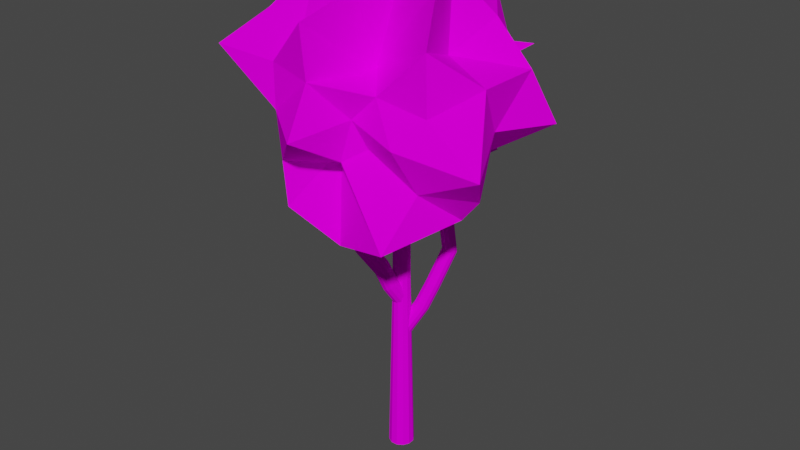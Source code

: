 # Source: Forest-Tree.blend  (saved by Blender 3.2.14; exported with 4.5.12 LTS)
import bpy
from mathutils import Matrix  # noqa: F401  (used for matrix-valued properties, if any)

bpy.ops.wm.read_factory_settings(use_empty=True)
scene = bpy.context.scene
scene.name = 'Scene'

# ---- collections
col_collection = bpy.data.collections.new('Collection'); scene.collection.children.link(col_collection)

# ---- images (referenced by path relative to the original .blend; pixels are not part of the script)
import os
ASSET_DIR = os.environ.get("B2B_ASSET_DIR", "")  # directory of the original .blend (textures are referenced by path, not embedded)
HERE = os.path.dirname(os.path.abspath(__file__))  # packed textures are extracted next to this script under _unpacked/

def load_image(name, relpath, width, height, colorspace="sRGB"):
    """Load a texture the original file referenced (path relative to the .blend, or extracted next to this script)."""
    p = next((c for c in (os.path.join(HERE, relpath), os.path.join(ASSET_DIR, relpath)) if relpath and os.path.exists(c)), "")
    if p:
        img = bpy.data.images.load(p, check_existing=True)
        img.name = name
    else:  # same state as the original file: an image datablock whose file is absent (Cycles renders it pink)
        img = bpy.data.images.new(name, width, height)
        img.source = "FILE"
        img.filepath = "//" + (relpath or name)
    img.colorspace_settings.name = colorspace
    return img
img_tree_bake_tex_jpg = load_image('Tree Bake Tex.jpg', 'Tree Bake Tex.jpg', 1024, 1024, 'sRGB')

# ---- materials (node trees are filled in below, after node groups)
mat_material_001 = bpy.data.materials.new('Material.001')
mat_material_001.use_transparent_shadow = False
mat_material_001.roughness = 0.69
mat_material_001.specular_intensity = 0.0

# ---- material node trees
mat_material_001.use_nodes = True; mat_material_001.node_tree.nodes.clear()
_N = mat_material_001.node_tree.nodes; _L = mat_material_001.node_tree.links
n0 = _N.new('ShaderNodeBsdfPrincipled'); n0.name = 'Principled BSDF'; n0.location = (10, 300)
n0.distribution = 'GGX'
n0.subsurface_method = 'RANDOM_WALK_SKIN'
n0.inputs[2].default_value = 0.69
n0.inputs[3].default_value = 1.0
n0.inputs[13].default_value = 0.0
n0.inputs[27].default_value = (0.0, 0.0, 0.0, 1.0)
n0.inputs[28].default_value = 1.0
n1 = _N.new('ShaderNodeOutputMaterial'); n1.name = 'Material Output'; n1.location = (300, 300)
n2 = _N.new('ShaderNodeTexImage'); n2.name = 'Image Texture'; n2.location = (-300, 600)
n2.image = img_tree_bake_tex_jpg
_L.new(n0.outputs[0], n1.inputs[0])
_L.new(n2.outputs[0], n0.inputs[0])
n1.is_active_output = True

# ---- world
world_world = bpy.data.worlds.new('World'); scene.world = world_world
world_world.use_nodes = True; world_world.node_tree.nodes.clear()
_N = world_world.node_tree.nodes; _L = world_world.node_tree.links
n0 = _N.new('ShaderNodeOutputWorld'); n0.name = 'World Output'; n0.location = (300, 300)
n1 = _N.new('ShaderNodeBackground'); n1.name = 'Background'; n1.location = (10, 300)
n1.inputs[0].default_value = (0.05088, 0.05088, 0.05088, 1.0)
_L.new(n1.outputs[0], n0.inputs[0])
n0.is_active_output = True
world_world.color = (0.05088, 0.05088, 0.05088)
world_world.use_sun_shadow = False
world_world.sun_shadow_jitter_overblur = 0.0

# ---- meshes
me_cube_035_cube_040 = bpy.data.meshes.new('Cube.035_Cube.040')
me_cube_035_cube_040.from_pydata([(0.7439, 4.837, 0.02089), (0.1939, 5.971, 0.3832), (0.1386, 4.731, 0.3719), (0.08686, 4.692, 1.57), (0.8348, 5.61, -0.572), (1.182, 5.574, -0.09188), (1.771, 5.337, 0.6683), (-0.1532, 5.102, -0.4112), (-0.7786, 4.879, 0.04639), (-0.5236, 5.059, -0.993), (-0.4957, 5.18, 0.4516), (0.6345, 5.351, -1.876), (-0.08498, 5.694, -1.868), (0.07481, 6.519, -0.7993), (0.3205, 5.203, -0.8172), (-0.8838, 5.265, -1.838), (1.106, 6.197, -0.7306), (0.569, 5.979, -0.8235), (0.355, 6.476, -0.6128), (-0.03236, 7.448, -1.196), (1.094, 7.283, -2.125), (0.05987, 6.89, -1.258), (0.5214, 6.82, -0.6363), (-0.3346, 6.403, -2.139), (-0.6891, 7.21, -2.052), (-0.8961, 6.335, -1.381), (-1.047, 6.909, -1.005), (-0.4255, 7.306, -0.6494), (-0.9192, 8.28, -0.8769), (-0.128, 8.049, -0.8758), (-0.2875, 7.963, -0.3158), (-1.158, 8.037, -1.853), (-1.448, 7.809, -0.9615), (0.198, 7.179, -0.644), (0.721, 9.156, -0.9829), (1.021, 8.463, -1.071), (0.005867, 8.674, 1.044), (0.3905, 8.799, 0.4838), (-0.4556, 8.752, 0.1811), (0.9384, 8.885, -0.08273), (-1.318, 9.014, -0.3205), (-1.0, 8.891, 0.7373), (-1.477, 8.388, 0.5269), (-1.737, 8.125, -0.3045), (-2.053, 8.022, 0.6026), (-0.7834, 8.123, 1.285), (-0.9818, 7.545, 1.789), (-0.1983, 8.341, 2.0), (-0.1147, 7.462, 1.988), (-1.476, 8.171, 1.37), (-2.056, 7.634, 1.895), (0.0959, 7.402, 0.6513), (0.06918, 7.383, 1.007), (0.1372, 6.131, 1.559), (0.2528, 6.81, 1.435), (0.03045, 6.726, 2.564), (0.4481, 6.339, 1.285), (1.152, 6.594, 1.601), (0.6488, 7.23, 1.329), (-0.8421, 6.849, 1.92), (-0.7275, 6.054, 1.946), (-1.161, 6.67, 1.186), (-0.8142, 6.305, 0.6796), (-0.6214, 5.31, 1.973), (-0.224, 6.134, 1.148), (-1.001, 5.381, 0.8042), (1.207, 5.017, 1.895), (1.393, 5.855, 1.271), (1.995, 6.689, 0.2177), (2.434, 6.626, -0.7794), (2.138, 7.511, -0.4711), (1.355, 7.656, -1.016), (1.49, 8.2, -0.4635), (1.142, 7.702, 0.2623), (1.34, 8.872, 0.8121), (1.485, 8.053, 1.222), (2.117, 7.499, 0.6483), (1.507, 7.056, 1.218), (2.482, 6.346, 1.239), (2.187, 5.808, 0.8023), (1.539, 6.095, -0.169), (-1.42, 6.521, 0.09758), (-1.927, 7.339, -0.2432), (-1.106, 6.687, -0.2632), (-2.14, 7.74, -0.9204), (-1.765, 6.918, -1.136), (-1.741, 7.062, 0.3681), (-1.293, 6.296, -0.8917), (-1.293, 6.053, -0.336), (-0.9529, 6.065, -0.8291), (-1.098, 5.277, -0.5621), (-1.571, 5.053, 0.101), (-1.636, 5.965, 0.3835), (-1.161, 6.092, 0.6264), (-1.249, 6.662, 0.6316), (-0.1523, 3.292, -0.07048), (-0.1403, 5.359, -0.06774), (-0.1048, 5.359, -0.135), (-0.1138, 3.292, -0.1434), (-0.04036, 5.359, -0.1755), (-0.044, 3.292, -0.1873), (0.03565, 5.359, -0.1783), (0.0384, 3.292, -0.1904), (0.1029, 5.359, -0.1428), (0.1113, 3.292, -0.1519), (0.1434, 5.359, -0.0784), (0.1552, 3.292, -0.08204), (0.1462, 5.359, -0.00239), (0.1583, 3.292, 0.000354), (0.1107, 5.359, 0.06487), (0.1198, 3.292, 0.07326), (0.04632, 5.359, 0.1053), (0.04996, 3.292, 0.1171), (-0.02969, 5.359, 0.1082), (-0.03244, 3.292, 0.1202), (-0.09695, 5.359, 0.07267), (-0.1053, 3.292, 0.08173), (-0.1374, 5.359, 0.008276), (-0.1492, 3.292, 0.01192), (-0.2196, -0.05152, 0.03364), (-0.2241, -0.05152, -0.08685), (-0.1554, -0.05152, 0.1357), (-0.04881, -0.05152, 0.192), (0.07168, -0.05152, 0.1875), (0.1738, -0.05152, 0.1233), (0.2301, -0.05152, 0.01673), (0.2256, -0.05152, -0.1038), (0.1614, -0.05152, -0.2058), (0.05477, -0.05152, -0.2622), (-0.06572, -0.05152, -0.2576), (-0.1678, -0.05152, -0.1935), (0.1474, 2.811, -0.3946), (0.2823, 3.226, -0.5288), (0.3389, 3.196, -0.5608), (0.2031, 2.776, -0.4243), (0.4068, 3.176, -0.5583), (0.2703, 2.75, -0.4198), (0.4673, 3.17, -0.5232), (0.3312, 2.74, -0.383), (0.5051, 3.18, -0.4655), (0.3703, 2.75, -0.3235), (0.5108, 3.203, -0.3998), (0.3772, 2.776, -0.2565), (0.4822, 3.234, -0.3432), (0.3496, 2.811, -0.1997), (0.4266, 3.264, -0.3114), (0.2943, 2.847, -0.1685), (0.3591, 3.285, -0.3132), (0.2261, 2.874, -0.1719), (0.2982, 3.291, -0.3476), (0.1637, 2.884, -0.2091), (0.2596, 3.281, -0.4053), (0.1241, 2.874, -0.2701), (0.2535, 3.257, -0.4715), (0.1182, 2.847, -0.3381), (-0.1078, 2.384, -0.1087), (-0.08023, 2.343, -0.1653), (-0.09993, 2.414, -0.0402), (-0.05878, 2.425, 0.02174), (0.004642, 2.414, 0.06056), (0.07334, 2.384, 0.06587), (0.1289, 2.343, 0.03624), (0.1565, 2.302, -0.0204), (0.1486, 2.272, -0.08886), (0.1075, 2.261, -0.1508), (0.04405, 2.272, -0.1896), (-0.02465, 2.302, -0.1949), (-0.1963, 3.376, 0.1893), (-0.1903, 3.316, 0.2489), (-0.2236, 3.667, 0.4052), (-0.2285, 3.731, 0.3456), (-0.1481, 3.281, 0.3052), (-0.183, 3.633, 0.4611), (-0.08193, 3.27, 0.3373), (-0.1175, 3.622, 0.4931), (-0.008366, 3.281, 0.3371), (-0.04453, 3.633, 0.4927), (0.05401, 3.316, 0.3047), (0.01623, 3.667, 0.4599), (0.0853, 3.376, 0.2535), (0.04654, 3.731, 0.4083), (0.0793, 3.44, 0.1919), (0.0399, 3.789, 0.3512), (0.03743, 3.473, 0.1353), (-0.000737, 3.823, 0.2974), (-0.02858, 3.484, 0.1033), (-0.06566, 3.834, 0.2659), (-0.1019, 3.473, 0.1035), (-0.1378, 3.823, 0.2661), (-0.1642, 3.44, 0.1364), (-0.1978, 3.789, 0.297), (-0.1084, 3.054, -0.1242), (-0.1394, 2.999, -0.07375), (-0.04501, 3.089, -0.1576), (0.0309, 3.101, -0.1575), (0.09936, 3.089, -0.1247), (0.142, 3.054, -0.06713), (0.1481, 2.999, -0.008178), (0.1137, 2.915, 0.04527), (0.05165, 2.877, 0.07334), (-0.02152, 2.865, 0.07234), (-0.08788, 2.877, 0.04152), (-0.1316, 2.915, -0.01068), (-0.2062, 4.177, 0.8821), (-0.285, 5.508, 1.228), (-0.3503, 5.515, 1.194), (-0.2702, 4.188, 0.8511), (-0.2259, 4.358, 0.6454), (-0.2882, 5.645, 0.9722), (-0.227, 5.651, 0.9735), (-0.1519, 4.368, 0.6441), (-0.04548, 4.327, 0.7377), (-0.1286, 5.621, 1.049), (-0.1169, 5.577, 1.121), (-0.04358, 4.267, 0.8022), (-0.1351, 4.188, 0.8819), (-0.2116, 5.515, 1.226), (-0.2884, 4.327, 0.6823), (-0.3486, 5.621, 0.9991), (-0.3105, 4.218, 0.798), (-0.3902, 5.537, 1.132), (-0.3904, 5.577, 1.059), (-0.3181, 4.267, 0.7396), (-0.08579, 4.358, 0.6773), (-0.1713, 5.645, 0.9989), (-0.07573, 4.218, 0.8515), (-0.1488, 5.537, 1.187), (0.6714, 3.841, -0.6536), (0.6415, 3.856, -0.5884), (0.5051, 3.88, -0.5501), (0.4468, 3.884, -0.5847), (0.507, 3.84, -0.8093), (0.5724, 3.826, -0.8056), (0.4086, 3.871, -0.7142), (0.4458, 3.857, -0.7779), (0.6642, 3.828, -0.7193), (0.577, 3.87, -0.5485), (0.4113, 3.88, -0.6423), (0.6283, 3.822, -0.7729), (0.619, 5.281, -0.5115), (0.6215, 5.277, -0.4334), (0.5302, 5.289, -0.5991), (0.5838, 5.285, -0.5666), (0.4461, 5.282, -0.3497), (0.4016, 5.286, -0.378), (0.5038, 5.277, -0.3403), (0.4585, 5.293, -0.603), (0.5724, 5.274, -0.3639), (0.3864, 5.292, -0.5589), (0.3579, 5.29, -0.4847), (0.3699, 5.288, -0.4221)], [], [(0, 1, 2), (2, 1, 3), (4, 5, 0), (5, 6, 1), (7, 8, 9), (0, 2, 7), (2, 10, 8), (2, 3, 10), (11, 12, 13), (7, 9, 14), (14, 9, 11), (9, 15, 12), (4, 16, 5), (14, 17, 4), (17, 18, 16), (11, 13, 18), (19, 20, 21), (20, 22, 13), (21, 23, 24), (24, 25, 26), (13, 12, 23), (23, 15, 25), (27, 28, 29), (29, 28, 30), (24, 31, 27), (24, 26, 31), (31, 32, 28), (27, 29, 19), (19, 29, 33), (29, 34, 35), (29, 30, 34), (36, 37, 38), (37, 39, 30), (38, 40, 41), (41, 40, 42), (42, 43, 44), (30, 28, 40), (40, 32, 43), (45, 46, 47), (47, 46, 48), (41, 49, 45), (42, 44, 49), (49, 50, 46), (36, 51, 37), (45, 47, 36), (47, 52, 51), (47, 48, 52), (53, 54, 55), (56, 57, 54), (54, 58, 48), (55, 59, 60), (60, 61, 62), (48, 46, 59), (59, 50, 61), (60, 63, 64), (60, 62, 63), (63, 65, 3), (64, 66, 53), (53, 66, 56), (56, 67, 57), (3, 1, 66), (66, 6, 67), (68, 69, 70), (70, 22, 71), (69, 16, 22), (70, 72, 73), (73, 39, 74), (72, 35, 39), (73, 75, 76), (76, 75, 77), (77, 58, 57), (75, 51, 58), (76, 78, 68), (68, 79, 80), (77, 57, 78), (78, 67, 79), (81, 82, 83), (83, 84, 85), (85, 32, 26), (86, 44, 82), (82, 43, 84), (83, 87, 88), (88, 89, 90), (85, 26, 87), (87, 25, 89), (88, 91, 92), (92, 65, 93), (93, 65, 62), (91, 8, 65), (92, 94, 81), (81, 94, 86), (86, 50, 44), (93, 62, 94), (14, 4, 0), (0, 5, 1), (5, 80, 6), (14, 0, 7), (9, 8, 90), (7, 2, 8), (11, 9, 12), (9, 90, 15), (5, 16, 80), (14, 11, 17), (4, 17, 16), (17, 11, 18), (19, 33, 20), (21, 20, 13), (20, 33, 22), (13, 22, 18), (33, 71, 22), (19, 21, 24), (24, 23, 25), (21, 13, 23), (23, 12, 15), (19, 24, 27), (27, 31, 28), (31, 26, 32), (33, 35, 71), (33, 29, 35), (41, 36, 38), (38, 37, 30), (30, 39, 34), (37, 74, 39), (42, 40, 43), (38, 30, 40), (40, 28, 32), (41, 42, 49), (45, 49, 46), (49, 44, 50), (41, 45, 36), (37, 51, 74), (36, 47, 51), (53, 56, 54), (55, 54, 48), (54, 57, 58), (48, 58, 52), (53, 55, 60), (60, 59, 61), (55, 48, 59), (59, 46, 50), (53, 60, 64), (64, 63, 3), (63, 62, 65), (3, 65, 10), (56, 66, 67), (64, 3, 66), (66, 1, 6), (76, 68, 70), (70, 69, 22), (68, 80, 69), (69, 80, 16), (22, 16, 18), (76, 70, 73), (73, 72, 39), (70, 71, 72), (72, 71, 35), (39, 35, 34), (77, 75, 58), (73, 74, 75), (75, 74, 51), (58, 51, 52), (76, 77, 78), (68, 78, 79), (80, 79, 6), (78, 57, 67), (79, 67, 6), (81, 86, 82), (83, 82, 84), (85, 84, 32), (82, 44, 43), (84, 43, 32), (81, 83, 88), (88, 87, 89), (90, 89, 15), (83, 85, 87), (87, 26, 25), (89, 25, 15), (81, 88, 92), (92, 91, 65), (88, 90, 91), (91, 90, 8), (65, 8, 10), (86, 94, 50), (92, 93, 94), (94, 62, 61), (94, 61, 50), (95, 96, 97, 98), (98, 97, 99, 100), (100, 99, 101, 102), (102, 101, 103, 104), (104, 103, 105, 106), (106, 105, 107, 108), (108, 107, 109, 110), (110, 109, 111, 112), (112, 111, 113, 114), (114, 113, 115, 116), (116, 115, 117, 118), (118, 117, 96, 95), (119, 118, 95, 120), (121, 116, 118, 119), (122, 114, 116, 121), (123, 112, 114, 122), (124, 110, 112, 123), (125, 108, 110, 124), (126, 106, 108, 125), (127, 104, 106, 126), (128, 102, 104, 127), (129, 100, 102, 128), (130, 98, 100, 129), (120, 95, 98, 130), (131, 132, 133, 134), (134, 133, 135, 136), (136, 135, 137, 138), (138, 137, 139, 140), (140, 139, 141, 142), (142, 141, 143, 144), (144, 143, 145, 146), (146, 145, 147, 148), (148, 147, 149, 150), (150, 149, 151, 152), (152, 151, 153, 154), (154, 153, 132, 131), (155, 154, 131, 156), (157, 152, 154, 155), (158, 150, 152, 157), (159, 148, 150, 158), (160, 146, 148, 159), (161, 144, 146, 160), (162, 142, 144, 161), (163, 140, 142, 162), (164, 138, 140, 163), (165, 136, 138, 164), (166, 134, 136, 165), (156, 131, 134, 166), (167, 168, 169, 170), (168, 171, 172, 169), (171, 173, 174, 172), (173, 175, 176, 174), (175, 177, 178, 176), (177, 179, 180, 178), (179, 181, 182, 180), (181, 183, 184, 182), (183, 185, 186, 184), (185, 187, 188, 186), (187, 189, 190, 188), (189, 167, 170, 190), (191, 192, 167, 189), (193, 191, 189, 187), (194, 193, 187, 185), (195, 194, 185, 183), (196, 195, 183, 181), (197, 196, 181, 179), (198, 197, 179, 177), (199, 198, 177, 175), (200, 199, 175, 173), (201, 200, 173, 171), (202, 201, 171, 168), (192, 202, 168, 167), (203, 204, 205, 206), (207, 208, 209, 210), (211, 212, 213, 214), (215, 216, 204, 203), (217, 218, 208, 207), (219, 220, 221, 222), (223, 224, 212, 211), (225, 226, 216, 215), (222, 221, 218, 217), (206, 205, 220, 219), (210, 209, 224, 223), (214, 213, 226, 225), (180, 214, 225, 178), (186, 210, 223, 184), (172, 206, 219, 169), (170, 222, 217, 190), (178, 225, 215, 176), (184, 223, 211, 182), (169, 219, 222, 170), (190, 217, 207, 188), (176, 215, 203, 174), (182, 211, 214, 180), (188, 207, 210, 186), (174, 203, 206, 172), (143, 141, 227, 228), (149, 147, 229, 230), (135, 133, 231, 232), (132, 153, 233, 234), (141, 139, 235, 227), (147, 145, 236, 229), (133, 132, 234, 231), (153, 151, 237, 233), (139, 137, 238, 235), (145, 143, 228, 236), (151, 149, 230, 237), (137, 135, 232, 238), (227, 235, 239, 240), (238, 232, 241, 242), (230, 229, 243, 244), (235, 238, 242, 239), (229, 236, 245, 243), (232, 231, 246, 241), (236, 228, 247, 245), (231, 234, 248, 246), (234, 233, 249, 248), (237, 230, 244, 250), (228, 227, 240, 247), (233, 237, 250, 249)])
me_cube_035_cube_040.polygons.foreach_set('use_smooth', [True] * 306)
_k = set([(0, 1), (0, 2), (0, 4), (0, 5), (0, 7), (0, 14), (1, 2), (1, 3), (1, 5), (1, 6), (1, 66), (2, 3), (2, 7), (2, 8), (2, 10), (3, 10), (3, 63), (3, 64), (3, 65), (3, 66), (4, 5), (4, 14), (4, 16), (4, 17), (5, 6), (5, 16), (5, 80), (6, 66), (6, 67), (6, 79), (6, 80), (7, 8), (7, 9), (7, 14), (8, 9), (8, 10), (8, 65), (8, 90), (8, 91), (9, 11), (9, 12), (9, 14), (9, 15), (9, 90), (10, 65), (11, 12), (11, 13), (11, 14), (11, 17), (11, 18), (12, 13), (12, 15), (12, 23), (13, 18), (13, 20), (13, 21), (13, 22), (13, 23), (14, 17), (15, 23), (15, 25), (15, 89), (15, 90), (16, 17), (16, 18), (16, 22), (16, 69), (16, 80), (17, 18), (18, 22), (19, 20), (19, 21), (19, 24), (19, 27), (19, 29), (19, 33), (20, 21), (20, 22), (20, 33), (21, 23), (21, 24), (22, 33), (22, 69), (22, 70), (22, 71), (23, 24), (23, 25), (24, 25), (24, 26), (24, 27), (24, 31), (25, 26), (25, 87), (25, 89), (26, 31), (26, 32), (26, 85), (26, 87), (27, 28), (27, 29), (27, 31), (28, 29), (28, 30), (28, 31), (28, 32), (28, 40), (29, 30), (29, 33), (29, 34), (29, 35), (30, 34), (30, 37), (30, 38), (30, 39), (30, 40), (31, 32), (32, 40), (32, 43), (32, 84), (32, 85), (33, 35), (33, 71), (34, 35), (34, 39), (35, 39), (35, 71), (35, 72), (36, 37), (36, 38), (36, 41), (36, 45), (36, 47), (36, 51), (37, 38), (37, 39), (37, 51), (37, 74), (38, 40), (38, 41), (39, 72), (39, 73), (39, 74), (40, 41), (40, 42), (40, 43), (41, 42), (41, 45), (41, 49), (42, 43), (42, 44), (42, 49), (43, 44), (43, 82), (43, 84), (44, 49), (44, 50), (44, 82), (44, 86), (45, 46), (45, 47), (45, 49), (46, 47), (46, 48), (46, 50), (46, 59), (47, 48), (47, 51), (47, 52), (48, 52), (48, 54), (48, 55), (48, 58), (48, 59), (49, 50), (50, 59), (50, 61), (50, 86), (50, 94), (51, 52), (51, 58), (51, 74), (51, 75), (52, 58), (53, 54), (53, 55), (53, 56), (53, 60), (53, 64), (53, 66), (54, 55), (54, 56), (54, 57), (54, 58), (55, 59), (55, 60), (56, 57), (56, 66), (56, 67), (57, 58), (57, 67), (57, 77), (57, 78), (58, 75), (58, 77), (59, 60), (59, 61), (60, 61), (60, 62), (60, 63), (60, 64), (61, 62), (61, 94), (62, 63), (62, 65), (62, 93), (62, 94), (63, 64), (63, 65), (64, 66), (65, 91), (65, 92), (65, 93), (66, 67), (67, 78), (67, 79), (68, 69), (68, 70), (68, 76), (68, 78), (68, 79), (68, 80), (69, 70), (69, 80), (70, 71), (70, 72), (70, 73), (70, 76), (71, 72), (72, 73), (73, 74), (73, 75), (73, 76), (74, 75), (75, 76), (75, 77), (76, 77), (76, 78), (77, 78), (78, 79), (79, 80), (81, 82), (81, 83), (81, 86), (81, 88), (81, 92), (81, 94), (82, 83), (82, 84), (82, 86), (83, 84), (83, 85), (83, 87), (83, 88), (84, 85), (85, 87), (86, 94), (87, 88), (87, 89), (88, 89), (88, 90), (88, 91), (88, 92), (89, 90), (90, 91), (91, 92), (92, 93), (92, 94), (93, 94), (95, 96), (95, 98), (95, 118), (95, 120), (96, 97), (96, 117), (97, 98), (97, 99), (98, 100), (98, 130), (99, 100), (99, 101), (100, 102), (100, 129), (101, 102), (101, 103), (102, 104), (102, 128), (103, 104), (103, 105), (104, 106), (104, 127), (105, 106), (105, 107), (106, 108), (106, 126), (107, 108), (107, 109), (108, 110), (108, 125), (109, 110), (109, 111), (110, 112), (110, 124), (111, 112), (111, 113), (112, 114), (112, 123), (113, 114), (113, 115), (114, 116), (114, 122), (115, 116), (115, 117), (116, 118), (116, 121), (117, 118), (118, 119), (119, 120), (119, 121), (120, 130), (121, 122), (122, 123), (123, 124), (124, 125), (125, 126), (126, 127), (127, 128), (128, 129), (129, 130), (131, 132), (131, 134), (131, 154), (131, 156), (132, 133), (132, 153), (132, 234), (133, 134), (133, 135), (133, 231), (134, 136), (134, 166), (135, 136), (135, 137), (135, 232), (136, 138), (136, 165), (137, 138), (137, 139), (137, 238), (138, 140), (138, 164), (139, 140), (139, 141), (139, 235), (140, 142), (140, 163), (141, 142), (141, 143), (141, 227), (142, 144), (142, 162), (143, 144), (143, 145), (143, 228), (144, 146), (144, 161), (145, 146), (145, 147), (145, 236), (146, 148), (146, 160), (147, 148), (147, 149), (147, 229), (148, 150), (148, 159), (149, 150), (149, 151), (149, 230), (150, 152), (150, 158), (151, 152), (151, 153), (151, 237), (152, 154), (152, 157), (153, 154), (153, 233), (154, 155), (155, 156), (155, 157), (156, 166), (157, 158), (158, 159), (159, 160), (160, 161), (161, 162), (162, 163), (163, 164), (164, 165), (165, 166), (167, 168), (167, 170), (167, 189), (167, 192), (168, 169), (168, 171), (168, 202), (169, 170), (169, 172), (169, 219), (170, 190), (170, 222), (171, 172), (171, 173), (171, 201), (172, 174), (172, 206), (173, 174), (173, 175), (173, 200), (174, 176), (174, 203), (175, 176), (175, 177), (175, 199), (176, 178), (176, 215), (177, 178), (177, 179), (177, 198), (178, 180), (178, 225), (179, 180), (179, 181), (179, 197), (180, 182), (180, 214), (181, 182), (181, 183), (181, 196), (182, 184), (182, 211), (183, 184), (183, 185), (183, 195), (184, 186), (184, 223), (185, 186), (185, 187), (185, 194), (186, 188), (186, 210), (187, 188), (187, 189), (187, 193), (188, 190), (188, 207), (189, 190), (189, 191), (190, 217), (191, 192), (191, 193), (192, 202), (193, 194), (194, 195), (195, 196), (196, 197), (197, 198), (198, 199), (199, 200), (200, 201), (201, 202), (203, 204), (203, 206), (203, 215), (204, 205), (204, 216), (205, 206), (205, 220), (206, 219), (207, 208), (207, 210), (207, 217), (208, 209), (208, 218), (209, 210), (209, 224), (210, 223), (211, 212), (211, 214), (211, 223), (212, 213), (212, 224), (213, 214), (213, 226), (214, 225), (215, 216), (215, 225), (216, 226), (217, 218), (217, 222), (218, 221), (219, 220), (219, 222), (220, 221), (221, 222), (223, 224), (225, 226), (227, 228), (227, 235), (227, 240), (228, 236), (228, 247), (229, 230), (229, 236), (229, 243), (230, 237), (230, 244), (231, 232), (231, 234), (231, 246), (232, 238), (232, 241), (233, 234), (233, 237), (233, 249), (234, 248), (235, 238), (235, 239), (236, 245), (237, 250), (238, 242), (239, 240), (239, 242), (240, 247), (241, 242), (241, 246), (243, 244), (243, 245), (244, 250), (245, 247), (246, 248), (248, 249), (249, 250)])
me_cube_035_cube_040.attributes.new('sharp_edge', 'BOOLEAN', 'EDGE').data.foreach_set('value', [ (min(e.vertices), max(e.vertices)) in _k for e in me_cube_035_cube_040.edges])
_uv = me_cube_035_cube_040.uv_layers.new(name='UVMap')
_uv.uv.foreach_set('vector', [0.6411, 0.4605, 0.5069, 0.4881, 0.6054, 0.3908, 0.6054, 0.3908, 0.5069, 0.4881, 0.5037, 0.3019, 0.7321, 0.4914, 0.688, 0.5291, 0.6411, 0.4605, 0.1095, 0.5151, 0.2008, 0.4862, 0.143, 0.6639, 0.6979, 0.3866, 0.6783, 0.3276, 0.7416, 0.3684, 0.6411, 0.4605, 0.6054, 0.3908, 0.6979, 0.3866, 0.6054, 0.3908, 0.6351, 0.3142, 0.6783, 0.3276, 0.6054, 0.3908, 0.5037, 0.3019, 0.6351, 0.3142, 0.7759, 0.4169, 0.7974, 0.3959, 0.8446, 0.4694, 0.6979, 0.3866, 0.7416, 0.3684, 0.7275, 0.4296, 0.7275, 0.4296, 0.7416, 0.3684, 0.7759, 0.4169, 0.7416, 0.3684, 0.7841, 0.3607, 0.7974, 0.3959, 0.7321, 0.4914, 0.7727, 0.5413, 0.688, 0.5291, 0.7275, 0.4296, 0.7852, 0.4813, 0.7321, 0.4914, 0.7852, 0.4813, 0.829, 0.5005, 0.7727, 0.5413, 0.7759, 0.4169, 0.8446, 0.4694, 0.829, 0.5005, 0.9315, 0.4448, 0.8911, 0.4718, 0.8756, 0.4463, 0.8911, 0.4718, 0.8645, 0.5288, 0.8446, 0.4694, 0.8756, 0.4463, 0.8394, 0.3788, 0.8877, 0.359, 0.8877, 0.359, 0.8233, 0.323, 0.855, 0.2915, 0.8446, 0.4694, 0.7974, 0.3959, 0.8394, 0.3788, 0.8394, 0.3788, 0.7841, 0.3607, 0.8233, 0.323, 0.0069, 0.1238, 0.1399, 0.0924, 0.0942, 0.1891, 0.0942, 0.1891, 0.1399, 0.0924, 0.1555, 0.1758, 0.8877, 0.359, 0.9257, 0.3212, 0.9998, 0.4225, 0.8877, 0.359, 0.855, 0.2915, 0.9257, 0.3212, 0.9257, 0.3212, 0.9293, 0.2481, 0.9998, 0.2952, 0.0069, 0.1238, 0.0942, 0.1891, 0.0032, 0.2008, 0.0032, 0.2008, 0.0942, 0.1891, 0.0027, 0.2722, 0.0942, 0.1891, 0.1491, 0.2697, 0.1359, 0.285, 0.0942, 0.1891, 0.1555, 0.1758, 0.1491, 0.2697, 0.2819, 0.2367, 0.2312, 0.2512, 0.2299, 0.177, 0.2312, 0.2512, 0.1842, 0.2811, 0.1555, 0.1758, 0.2299, 0.177, 0.2292, 0.1035, 0.2895, 0.153, 0.2895, 0.153, 0.2292, 0.1035, 0.3142, 0.091, 0.3142, 0.091, 0.2443, 0.0128, 0.368, 0.0302, 0.1555, 0.1758, 0.1399, 0.0924, 0.2292, 0.1035, 0.2292, 0.1035, 0.1438, 0.0002, 0.2443, 0.0128, 0.3529, 0.2028, 0.4231, 0.2408, 0.3396, 0.2617, 0.3396, 0.2617, 0.4231, 0.2408, 0.3643, 0.3088, 0.2895, 0.153, 0.3906, 0.1447, 0.3529, 0.2028, 0.3142, 0.091, 0.368, 0.0302, 0.3906, 0.1447, 0.3906, 0.1447, 0.5034, 0.1371, 0.4231, 0.2408, 0.2819, 0.2367, 0.2842, 0.3046, 0.2312, 0.2512, 0.3529, 0.2028, 0.3396, 0.2617, 0.2819, 0.2367, 0.3396, 0.2617, 0.2983, 0.3092, 0.2842, 0.3046, 0.3396, 0.2617, 0.3643, 0.3088, 0.2983, 0.3092, 0.3654, 0.4361, 0.3305, 0.3773, 0.3938, 0.3602, 0.3237, 0.4191, 0.2717, 0.4058, 0.3305, 0.3773, 0.3305, 0.3773, 0.2934, 0.3516, 0.3643, 0.3088, 0.3938, 0.3602, 0.4663, 0.3105, 0.4674, 0.4107, 0.5812, 0.1369, 0.6865, 0.1295, 0.6781, 0.1878, 0.3643, 0.3088, 0.4231, 0.2408, 0.4663, 0.3105, 0.6293, 0.0734, 0.7497, 0.0002, 0.6865, 0.1295, 0.4674, 0.4107, 0.5034, 0.5142, 0.3985, 0.4603, 0.5812, 0.1369, 0.6781, 0.1878, 0.5342, 0.2027, 0.5342, 0.2027, 0.6437, 0.2557, 0.5037, 0.3019, 0.3985, 0.4603, 0.2818, 0.5177, 0.3654, 0.4361, 0.3654, 0.4361, 0.2818, 0.5177, 0.3237, 0.4191, 0.3237, 0.4191, 0.257, 0.4587, 0.2717, 0.4058, 0.3809, 0.6134, 0.143, 0.6639, 0.2818, 0.5177, 0.2818, 0.5177, 0.2008, 0.4862, 0.257, 0.4587, 0.1652, 0.4077, 0.1291, 0.3885, 0.1445, 0.3586, 0.1445, 0.3586, 0.0002, 0.3338, 0.1169, 0.3197, 0.1291, 0.3885, 0.0446, 0.4242, 0.0002, 0.3338, 0.1445, 0.3586, 0.154, 0.315, 0.1854, 0.3312, 0.1854, 0.3312, 0.1842, 0.2811, 0.2152, 0.3039, 0.154, 0.315, 0.1359, 0.285, 0.1842, 0.2811, 0.1854, 0.3312, 0.2257, 0.339, 0.1954, 0.3721, 0.1954, 0.3721, 0.2257, 0.339, 0.242, 0.3809, 0.242, 0.3809, 0.2934, 0.3516, 0.2717, 0.4058, 0.2257, 0.339, 0.2842, 0.3046, 0.2934, 0.3516, 0.1954, 0.3721, 0.2127, 0.4197, 0.1652, 0.4077, 0.1652, 0.4077, 0.2019, 0.447, 0.1185, 0.449, 0.242, 0.3809, 0.2717, 0.4058, 0.2127, 0.4197, 0.2127, 0.4197, 0.257, 0.4587, 0.2019, 0.447, 0.7597, 0.212, 0.8387, 0.1826, 0.792, 0.2328, 0.792, 0.2328, 0.8774, 0.2123, 0.8513, 0.2534, 0.8513, 0.2534, 0.9293, 0.2481, 0.855, 0.2915, 0.786, 0.1577, 0.8527, 0.0843, 0.8387, 0.1826, 0.8387, 0.1826, 0.911, 0.1596, 0.8774, 0.2123, 0.792, 0.2328, 0.8094, 0.2806, 0.7654, 0.2666, 0.7654, 0.2666, 0.7894, 0.301, 0.7346, 0.3191, 0.8513, 0.2534, 0.855, 0.2915, 0.8094, 0.2806, 0.8094, 0.2806, 0.8233, 0.323, 0.7894, 0.301, 0.7654, 0.2666, 0.703, 0.2863, 0.717, 0.2384, 0.717, 0.2384, 0.6437, 0.2557, 0.6915, 0.2125, 0.6915, 0.2125, 0.6437, 0.2557, 0.6781, 0.1878, 0.703, 0.2863, 0.6783, 0.3276, 0.6437, 0.2557, 0.717, 0.2384, 0.7227, 0.1728, 0.7597, 0.212, 0.7597, 0.212, 0.7227, 0.1728, 0.786, 0.1577, 0.786, 0.1577, 0.7497, 0.0002, 0.8527, 0.0843, 0.6915, 0.2125, 0.6781, 0.1878, 0.7227, 0.1728, 0.7275, 0.4296, 0.7321, 0.4914, 0.6411, 0.4605, 0.0059, 0.5607, 0.1095, 0.5151, 0.143, 0.6639, 0.1095, 0.5151, 0.1185, 0.449, 0.2008, 0.4862, 0.7275, 0.4296, 0.6411, 0.4605, 0.6979, 0.3866, 0.7416, 0.3684, 0.6783, 0.3276, 0.7346, 0.3191, 0.6979, 0.3866, 0.6054, 0.3908, 0.6783, 0.3276, 0.7759, 0.4169, 0.7416, 0.3684, 0.7974, 0.3959, 0.7416, 0.3684, 0.7346, 0.3191, 0.7841, 0.3607, 0.1095, 0.5151, 0.0446, 0.4242, 0.1185, 0.449, 0.7275, 0.4296, 0.7759, 0.4169, 0.7852, 0.4813, 0.7321, 0.4914, 0.7852, 0.4813, 0.7727, 0.5413, 0.7852, 0.4813, 0.7759, 0.4169, 0.829, 0.5005, 0.9315, 0.4448, 0.9316, 0.5223, 0.8911, 0.4718, 0.8756, 0.4463, 0.8911, 0.4718, 0.8446, 0.4694, 0.8911, 0.4718, 0.9316, 0.5223, 0.8645, 0.5288, 0.8446, 0.4694, 0.8645, 0.5288, 0.829, 0.5005, 0.0027, 0.2722, 0.1169, 0.3197, 0.0002, 0.3338, 0.9315, 0.4448, 0.8756, 0.4463, 0.8877, 0.359, 0.8877, 0.359, 0.8394, 0.3788, 0.8233, 0.323, 0.8756, 0.4463, 0.8446, 0.4694, 0.8394, 0.3788, 0.8394, 0.3788, 0.7974, 0.3959, 0.7841, 0.3607, 0.9315, 0.4448, 0.8877, 0.359, 0.9998, 0.4225, 0.9998, 0.4225, 0.9257, 0.3212, 0.9998, 0.2952, 0.9257, 0.3212, 0.855, 0.2915, 0.9293, 0.2481, 0.0027, 0.2722, 0.1359, 0.285, 0.1169, 0.3197, 0.0027, 0.2722, 0.0942, 0.1891, 0.1359, 0.285, 0.2895, 0.153, 0.2819, 0.2367, 0.2299, 0.177, 0.2299, 0.177, 0.2312, 0.2512, 0.1555, 0.1758, 0.1555, 0.1758, 0.1842, 0.2811, 0.1491, 0.2697, 0.2312, 0.2512, 0.2152, 0.3039, 0.1842, 0.2811, 0.3142, 0.091, 0.2292, 0.1035, 0.2443, 0.0128, 0.2299, 0.177, 0.1555, 0.1758, 0.2292, 0.1035, 0.2292, 0.1035, 0.1399, 0.0924, 0.1438, 0.0002, 0.2895, 0.153, 0.3142, 0.091, 0.3906, 0.1447, 0.3529, 0.2028, 0.3906, 0.1447, 0.4231, 0.2408, 0.3906, 0.1447, 0.368, 0.0302, 0.5034, 0.1371, 0.2895, 0.153, 0.3529, 0.2028, 0.2819, 0.2367, 0.2312, 0.2512, 0.2842, 0.3046, 0.2152, 0.3039, 0.2819, 0.2367, 0.3396, 0.2617, 0.2842, 0.3046, 0.3654, 0.4361, 0.3237, 0.4191, 0.3305, 0.3773, 0.3938, 0.3602, 0.3305, 0.3773, 0.3643, 0.3088, 0.3305, 0.3773, 0.2717, 0.4058, 0.2934, 0.3516, 0.3643, 0.3088, 0.2934, 0.3516, 0.2983, 0.3092, 0.3654, 0.4361, 0.3938, 0.3602, 0.4674, 0.4107, 0.5812, 0.1369, 0.6293, 0.0734, 0.6865, 0.1295, 0.3938, 0.3602, 0.3643, 0.3088, 0.4663, 0.3105, 0.4663, 0.3105, 0.4231, 0.2408, 0.5034, 0.1371, 0.3654, 0.4361, 0.4674, 0.4107, 0.3985, 0.4603, 0.3985, 0.4603, 0.5034, 0.5142, 0.3809, 0.6134, 0.5342, 0.2027, 0.6781, 0.1878, 0.6437, 0.2557, 0.5037, 0.3019, 0.6437, 0.2557, 0.6351, 0.3142, 0.3237, 0.4191, 0.2818, 0.5177, 0.257, 0.4587, 0.3985, 0.4603, 0.3809, 0.6134, 0.2818, 0.5177, 0.2818, 0.5177, 0.143, 0.6639, 0.2008, 0.4862, 0.1954, 0.3721, 0.1652, 0.4077, 0.1445, 0.3586, 0.1445, 0.3586, 0.1291, 0.3885, 0.0002, 0.3338, 0.1652, 0.4077, 0.1185, 0.449, 0.1291, 0.3885, 0.1291, 0.3885, 0.1185, 0.449, 0.0446, 0.4242, 0.8645, 0.5288, 0.7727, 0.5413, 0.829, 0.5005, 0.1954, 0.3721, 0.1445, 0.3586, 0.1854, 0.3312, 0.1854, 0.3312, 0.154, 0.315, 0.1842, 0.2811, 0.1445, 0.3586, 0.1169, 0.3197, 0.154, 0.315, 0.154, 0.315, 0.1169, 0.3197, 0.1359, 0.285, 0.1842, 0.2811, 0.1359, 0.285, 0.1491, 0.2697, 0.242, 0.3809, 0.2257, 0.339, 0.2934, 0.3516, 0.1854, 0.3312, 0.2152, 0.3039, 0.2257, 0.339, 0.2257, 0.339, 0.2152, 0.3039, 0.2842, 0.3046, 0.2934, 0.3516, 0.2842, 0.3046, 0.2983, 0.3092, 0.1954, 0.3721, 0.242, 0.3809, 0.2127, 0.4197, 0.1652, 0.4077, 0.2127, 0.4197, 0.2019, 0.447, 0.1185, 0.449, 0.2019, 0.447, 0.2008, 0.4862, 0.2127, 0.4197, 0.2717, 0.4058, 0.257, 0.4587, 0.2019, 0.447, 0.257, 0.4587, 0.2008, 0.4862, 0.7597, 0.212, 0.786, 0.1577, 0.8387, 0.1826, 0.792, 0.2328, 0.8387, 0.1826, 0.8774, 0.2123, 0.8513, 0.2534, 0.8774, 0.2123, 0.9293, 0.2481, 0.8387, 0.1826, 0.8527, 0.0843, 0.911, 0.1596, 0.8774, 0.2123, 0.911, 0.1596, 0.9293, 0.2481, 0.7597, 0.212, 0.792, 0.2328, 0.7654, 0.2666, 0.7654, 0.2666, 0.8094, 0.2806, 0.7894, 0.301, 0.7346, 0.3191, 0.7894, 0.301, 0.7841, 0.3607, 0.792, 0.2328, 0.8513, 0.2534, 0.8094, 0.2806, 0.8094, 0.2806, 0.855, 0.2915, 0.8233, 0.323, 0.7894, 0.301, 0.8233, 0.323, 0.7841, 0.3607, 0.7597, 0.212, 0.7654, 0.2666, 0.717, 0.2384, 0.717, 0.2384, 0.703, 0.2863, 0.6437, 0.2557, 0.7654, 0.2666, 0.7346, 0.3191, 0.703, 0.2863, 0.703, 0.2863, 0.7346, 0.3191, 0.6783, 0.3276, 0.6437, 0.2557, 0.6783, 0.3276, 0.6351, 0.3142, 0.786, 0.1577, 0.7227, 0.1728, 0.7497, 0.0002, 0.717, 0.2384, 0.6915, 0.2125, 0.7227, 0.1728, 0.7227, 0.1728, 0.6781, 0.1878, 0.6865, 0.1295, 0.7227, 0.1728, 0.6865, 0.1295, 0.7497, 0.0002, 0.3648, 0.8634, 0.5734, 0.8621, 0.5735, 0.8697, 0.3649, 0.8718, 0.3649, 0.8718, 0.5735, 0.8697, 0.5736, 0.8774, 0.3651, 0.8801, 0.3651, 0.8801, 0.5736, 0.8774, 0.5737, 0.885, 0.3654, 0.8884, 0.3654, 0.8884, 0.5737, 0.885, 0.5738, 0.8927, 0.3657, 0.8967, 0.3657, 0.7968, 0.5738, 0.8008, 0.5737, 0.8085, 0.3654, 0.8051, 0.3654, 0.8051, 0.5737, 0.8085, 0.5736, 0.8161, 0.3651, 0.8134, 0.3651, 0.8134, 0.5736, 0.8161, 0.5735, 0.8238, 0.3649, 0.8217, 0.3649, 0.8217, 0.5735, 0.8238, 0.5734, 0.8315, 0.3648, 0.8301, 0.3648, 0.8301, 0.5734, 0.8315, 0.5734, 0.8391, 0.3647, 0.8384, 0.3647, 0.8384, 0.5734, 0.8391, 0.5734, 0.8468, 0.3646, 0.8467, 0.3646, 0.8467, 0.5734, 0.8468, 0.5734, 0.8544, 0.3647, 0.8551, 0.3647, 0.8551, 0.5734, 0.8544, 0.5734, 0.8621, 0.3648, 0.8634, 0.027, 0.8589, 0.3647, 0.8551, 0.3648, 0.8634, 0.0272, 0.871, 0.0269, 0.8467, 0.3646, 0.8467, 0.3647, 0.8551, 0.027, 0.8589, 0.027, 0.8346, 0.3647, 0.8384, 0.3646, 0.8467, 0.0269, 0.8467, 0.0272, 0.8224, 0.3648, 0.8301, 0.3647, 0.8384, 0.027, 0.8346, 0.0275, 0.8103, 0.3649, 0.8217, 0.3648, 0.8301, 0.0272, 0.8224, 0.028, 0.7982, 0.3651, 0.8134, 0.3649, 0.8217, 0.0275, 0.8103, 0.0286, 0.7861, 0.3654, 0.8051, 0.3651, 0.8134, 0.028, 0.7982, 0.0294, 0.7739, 0.3657, 0.7968, 0.3654, 0.8051, 0.0286, 0.7861, 0.0286, 0.9074, 0.3654, 0.8884, 0.3657, 0.8967, 0.0293, 0.9195, 0.028, 0.8952, 0.3651, 0.8801, 0.3654, 0.8884, 0.0286, 0.9074, 0.0275, 0.8831, 0.3649, 0.8718, 0.3651, 0.8801, 0.028, 0.8952, 0.0272, 0.871, 0.3648, 0.8634, 0.3649, 0.8718, 0.0275, 0.8831, 0.6329, 0.8061, 0.6802, 0.8054, 0.6799, 0.8129, 0.6327, 0.8135, 0.6327, 0.8135, 0.6799, 0.8129, 0.6798, 0.8204, 0.6326, 0.8206, 0.6326, 0.8206, 0.6798, 0.8204, 0.6797, 0.8277, 0.6326, 0.8277, 0.6326, 0.8277, 0.6797, 0.8277, 0.6798, 0.8349, 0.6327, 0.8348, 0.6327, 0.8348, 0.6798, 0.8349, 0.6801, 0.842, 0.6329, 0.842, 0.6329, 0.842, 0.6801, 0.842, 0.6805, 0.8492, 0.6332, 0.8493, 0.6332, 0.8493, 0.6805, 0.8492, 0.681, 0.8563, 0.6336, 0.8568, 0.6336, 0.8568, 0.681, 0.8563, 0.6814, 0.8636, 0.6339, 0.8644, 0.6335, 0.7757, 0.6809, 0.7761, 0.6809, 0.7835, 0.6334, 0.7833, 0.6334, 0.7833, 0.6809, 0.7835, 0.6807, 0.7907, 0.6333, 0.791, 0.6333, 0.791, 0.6807, 0.7907, 0.6804, 0.798, 0.6331, 0.7987, 0.6331, 0.7987, 0.6804, 0.798, 0.6802, 0.8054, 0.6329, 0.8061, 0.5746, 0.7971, 0.6331, 0.7987, 0.6329, 0.8061, 0.5744, 0.8048, 0.5748, 0.7894, 0.6333, 0.791, 0.6331, 0.7987, 0.5746, 0.7971, 0.575, 0.7816, 0.6334, 0.7833, 0.6333, 0.791, 0.5748, 0.7894, 0.5753, 0.7739, 0.6335, 0.7757, 0.6334, 0.7833, 0.575, 0.7816, 0.5752, 0.8596, 0.6336, 0.8568, 0.6339, 0.8644, 0.5756, 0.8674, 0.5749, 0.8518, 0.6332, 0.8493, 0.6336, 0.8568, 0.5752, 0.8596, 0.5746, 0.844, 0.6329, 0.842, 0.6332, 0.8493, 0.5749, 0.8518, 0.5744, 0.8362, 0.6327, 0.8348, 0.6329, 0.842, 0.5746, 0.844, 0.5743, 0.8283, 0.6326, 0.8277, 0.6327, 0.8348, 0.5744, 0.8362, 0.5742, 0.8205, 0.6326, 0.8206, 0.6326, 0.8277, 0.5743, 0.8283, 0.5743, 0.8126, 0.6327, 0.8135, 0.6326, 0.8206, 0.5742, 0.8205, 0.5744, 0.8048, 0.6329, 0.8061, 0.6327, 0.8135, 0.5743, 0.8126, 0.7272, 0.6803, 0.7248, 0.6723, 0.7641, 0.6737, 0.7669, 0.6825, 0.7248, 0.6723, 0.724, 0.6647, 0.7635, 0.6656, 0.7641, 0.6737, 0.724, 0.6647, 0.7239, 0.6575, 0.7634, 0.6576, 0.7635, 0.6656, 0.7239, 0.6575, 0.7241, 0.6504, 0.7636, 0.6497, 0.7634, 0.6576, 0.7241, 0.6504, 0.7249, 0.6428, 0.7643, 0.6415, 0.7636, 0.6497, 0.7249, 0.6428, 0.7274, 0.6349, 0.7672, 0.6328, 0.7643, 0.6415, 0.7274, 0.6349, 0.7301, 0.6264, 0.7696, 0.6247, 0.7672, 0.6328, 0.7301, 0.6264, 0.7307, 0.6185, 0.7705, 0.617, 0.7696, 0.6247, 0.7306, 0.7122, 0.7307, 0.7046, 0.7701, 0.7051, 0.7701, 0.7124, 0.7307, 0.7046, 0.7305, 0.6969, 0.77, 0.6979, 0.7701, 0.7051, 0.7305, 0.6969, 0.7298, 0.6889, 0.7692, 0.6905, 0.77, 0.6979, 0.7298, 0.6889, 0.7272, 0.6803, 0.7669, 0.6825, 0.7692, 0.6905, 0.6822, 0.6905, 0.6806, 0.6825, 0.7272, 0.6803, 0.7298, 0.6889, 0.6827, 0.6985, 0.6822, 0.6905, 0.7298, 0.6889, 0.7305, 0.6969, 0.683, 0.7062, 0.6827, 0.6985, 0.7305, 0.6969, 0.7307, 0.7046, 0.6833, 0.714, 0.683, 0.7062, 0.7307, 0.7046, 0.7306, 0.7122, 0.6829, 0.6239, 0.6836, 0.6159, 0.7307, 0.6185, 0.7301, 0.6264, 0.6811, 0.6318, 0.6829, 0.6239, 0.7301, 0.6264, 0.7274, 0.6349, 0.6772, 0.6417, 0.6811, 0.6318, 0.7274, 0.6349, 0.7249, 0.6428, 0.6761, 0.6496, 0.6772, 0.6417, 0.7249, 0.6428, 0.7241, 0.6504, 0.6759, 0.6571, 0.6761, 0.6496, 0.7241, 0.6504, 0.7239, 0.6575, 0.676, 0.6646, 0.6759, 0.6571, 0.7239, 0.6575, 0.724, 0.6647, 0.6769, 0.6725, 0.676, 0.6646, 0.724, 0.6647, 0.7248, 0.6723, 0.6806, 0.6825, 0.6769, 0.6725, 0.7248, 0.6723, 0.7272, 0.6803, 0.8303, 0.6583, 0.9672, 0.6588, 0.9674, 0.6665, 0.8305, 0.6651, 0.8371, 0.695, 0.9738, 0.6981, 0.9741, 0.7042, 0.8374, 0.7027, 0.8368, 0.6298, 0.9728, 0.6265, 0.9703, 0.6348, 0.8337, 0.6378, 0.8306, 0.6516, 0.9674, 0.6511, 0.9672, 0.6588, 0.8303, 0.6583, 0.8364, 0.687, 0.9726, 0.6911, 0.9738, 0.6981, 0.8371, 0.695, 0.8314, 0.6719, 0.9682, 0.6745, 0.9701, 0.6828, 0.8334, 0.6789, 0.8377, 0.6219, 0.9741, 0.6194, 0.9728, 0.6265, 0.8368, 0.6298, 0.8316, 0.6448, 0.9683, 0.6431, 0.9674, 0.6511, 0.8306, 0.6516, 0.8334, 0.6789, 0.9701, 0.6828, 0.9726, 0.6911, 0.8364, 0.687, 0.8305, 0.6651, 0.9674, 0.6665, 0.9682, 0.6745, 0.8314, 0.6719, 0.8374, 0.7027, 0.9741, 0.7042, 0.9737, 0.7103, 0.8374, 0.7104, 0.8337, 0.6378, 0.9703, 0.6348, 0.9683, 0.6431, 0.8316, 0.6448, 0.7672, 0.6328, 0.8337, 0.6378, 0.8316, 0.6448, 0.7643, 0.6415, 0.7701, 0.7051, 0.8374, 0.7027, 0.8374, 0.7104, 0.7701, 0.7124, 0.7635, 0.6656, 0.8305, 0.6651, 0.8314, 0.6719, 0.7641, 0.6737, 0.7669, 0.6825, 0.8334, 0.6789, 0.8364, 0.687, 0.7692, 0.6905, 0.7643, 0.6415, 0.8316, 0.6448, 0.8306, 0.6516, 0.7636, 0.6497, 0.7705, 0.617, 0.8377, 0.6219, 0.8368, 0.6298, 0.7696, 0.6247, 0.7641, 0.6737, 0.8314, 0.6719, 0.8334, 0.6789, 0.7669, 0.6825, 0.7692, 0.6905, 0.8364, 0.687, 0.8371, 0.695, 0.77, 0.6979, 0.7636, 0.6497, 0.8306, 0.6516, 0.8303, 0.6583, 0.7634, 0.6576, 0.7696, 0.6247, 0.8368, 0.6298, 0.8337, 0.6378, 0.7672, 0.6328, 0.77, 0.6979, 0.8371, 0.695, 0.8374, 0.7027, 0.7701, 0.7051, 0.7634, 0.6576, 0.8303, 0.6583, 0.8305, 0.6651, 0.7635, 0.6656, 0.6805, 0.8492, 0.6801, 0.842, 0.7485, 0.8383, 0.7491, 0.8452, 0.6809, 0.7835, 0.6809, 0.7761, 0.7496, 0.7799, 0.7497, 0.7869, 0.6798, 0.8204, 0.6799, 0.8129, 0.7483, 0.8143, 0.7476, 0.8204, 0.6802, 0.8054, 0.6804, 0.798, 0.7493, 0.8009, 0.749, 0.8079, 0.6801, 0.842, 0.6798, 0.8349, 0.7478, 0.8322, 0.7485, 0.8383, 0.6814, 0.8636, 0.681, 0.8563, 0.7495, 0.8527, 0.75, 0.8602, 0.6799, 0.8129, 0.6802, 0.8054, 0.749, 0.8079, 0.7483, 0.8143, 0.6804, 0.798, 0.6807, 0.7907, 0.7495, 0.7938, 0.7493, 0.8009, 0.6798, 0.8349, 0.6797, 0.8277, 0.7474, 0.8263, 0.7478, 0.8322, 0.681, 0.8563, 0.6805, 0.8492, 0.7491, 0.8452, 0.7495, 0.8527, 0.6807, 0.7907, 0.6809, 0.7835, 0.7497, 0.7869, 0.7495, 0.7938, 0.6797, 0.8277, 0.6798, 0.8204, 0.7476, 0.8204, 0.7474, 0.8263, 0.7485, 0.8383, 0.7478, 0.8322, 0.892, 0.8335, 0.8926, 0.8416, 0.7474, 0.8263, 0.7476, 0.8204, 0.8918, 0.8201, 0.8917, 0.8267, 0.7497, 0.7869, 0.7496, 0.7799, 0.8944, 0.779, 0.8946, 0.7842, 0.7478, 0.8322, 0.7474, 0.8263, 0.8917, 0.8267, 0.892, 0.8335, 0.75, 0.8602, 0.7495, 0.8527, 0.8941, 0.8572, 0.8946, 0.8632, 0.7476, 0.8204, 0.7483, 0.8143, 0.8923, 0.8125, 0.8918, 0.8201, 0.7495, 0.8527, 0.7491, 0.8452, 0.8934, 0.8501, 0.8941, 0.8572, 0.7483, 0.8143, 0.749, 0.8079, 0.8931, 0.8038, 0.8923, 0.8125, 0.749, 0.8079, 0.7493, 0.8009, 0.8938, 0.7958, 0.8931, 0.8038, 0.7495, 0.7938, 0.7497, 0.7869, 0.8946, 0.7842, 0.8944, 0.7895, 0.7491, 0.8452, 0.7485, 0.8383, 0.8926, 0.8416, 0.8934, 0.8501, 0.7493, 0.8009, 0.7495, 0.7938, 0.8944, 0.7895, 0.8938, 0.7958])
me_cube_035_cube_040.materials.append(mat_material_001)
me_cube_035_cube_040.update()
me_cube_035_cube_040.normals_split_custom_set([tuple(v) for v in zip(*[iter([0.5054, -0.03044, 0.8623, 0.5054, -0.03044, 0.8623, 0.5054, -0.03044, 0.8623, 0.9981, -0.04493, 0.04161, 0.9981, -0.04493, 0.04161, 0.9981, -0.04493, 0.04161, 0.6886, -0.4908, -0.5338, 0.6886, -0.4908, -0.5338, 0.6886, -0.4908, -0.5338, -0.373, -0.9278, 0.0002936, -0.373, -0.9278, 0.0002936, -0.373, -0.9278, 0.0002936, 0.2677, -0.9583, -0.1004, 0.2677, -0.9583, -0.1004, 0.2677, -0.9583, -0.1004, -0.07472, -0.9118, -0.4037, -0.07472, -0.9118, -0.4037, -0.07472, -0.9118, -0.4037, -0.3495, -0.6189, 0.7034, -0.3495, -0.6189, 0.7034, -0.3495, -0.6189, 0.7034, -0.5811, -0.8122, -0.05154, -0.5811, -0.8122, -0.05154, -0.5811, -0.8122, -0.05154, 0.3369, 0.7204, -0.6063, 0.3369, 0.7204, -0.6063, 0.3369, 0.7204, -0.6063, 0.1752, -0.9837, -0.03965, 0.1752, -0.9837, -0.03965, 0.1752, -0.9837, -0.03965, 0.1834, -0.9796, -0.08265, 0.1834, -0.9796, -0.08265, 0.1834, -0.9796, -0.08265, 0.4263, -0.8203, -0.3812, 0.4263, -0.8203, -0.3812, 0.4263, -0.8203, -0.3812, 0.6995, -0.4681, -0.54, 0.6995, -0.4681, -0.54, 0.6995, -0.4681, -0.54, 0.5346, -0.1778, -0.8262, 0.5346, -0.1778, -0.8262, 0.5346, -0.1778, -0.8262, 0.0006346, 0.3908, -0.9205, 0.0006346, 0.3908, -0.9205, 0.0006346, 0.3908, -0.9205, 0.462, 0.7106, -0.5307, 0.462, 0.7106, -0.5307, 0.462, 0.7106, -0.5307, -0.6379, -0.01922, -0.7699, -0.6379, -0.01922, -0.7699, -0.6379, -0.01922, -0.7699, 0.5686, -0.8218, -0.03678, 0.5686, -0.8218, -0.03678, 0.5686, -0.8218, -0.03678, 0.7435, 0.3853, -0.5465, 0.7435, 0.3853, -0.5465, 0.7435, 0.3853, -0.5465, -0.9431, -0.03069, -0.3312, -0.9431, -0.03069, -0.3312, -0.9431, -0.03069, -0.3312, 0.9293, 0.2118, -0.3024, 0.9293, 0.2118, -0.3024, 0.9293, 0.2118, -0.3024, -0.7914, 0.2324, -0.5654, -0.7914, 0.2324, -0.5654, -0.7914, 0.2324, -0.5654, -0.07564, -0.2628, -0.9619, -0.07564, -0.2628, -0.9619, -0.07564, -0.2628, -0.9619, 0.2739, 0.936, 0.221, 0.2739, 0.936, 0.221, 0.2739, 0.936, 0.221, 0.8331, 0.5187, -0.1919, 0.8331, 0.5187, -0.1919, 0.8331, 0.5187, -0.1919, -0.8364, -0.3796, -0.3953, -0.8364, -0.3796, -0.3953, -0.8364, -0.3796, -0.3953, -0.6627, 0.7484, -0.02473, -0.6627, 0.7484, -0.02473, -0.6627, 0.7484, -0.02473, -0.8205, 0.1615, -0.5484, -0.8205, 0.1615, -0.5484, -0.8205, 0.1615, -0.5484, 0.9266, 0.2808, -0.2501, 0.9266, 0.2808, -0.2501, 0.9266, 0.2808, -0.2501, -0.1831, 0.04543, -0.982, -0.1831, 0.04543, -0.982, -0.1831, 0.04543, -0.982, -0.7926, 0.5946, -0.135, -0.7926, 0.5946, -0.135, -0.7926, 0.5946, -0.135, -0.1074, 0.9835, 0.1455, -0.1074, 0.9835, 0.1455, -0.1074, 0.9835, 0.1455, -0.51, 0.7734, -0.3764, -0.51, 0.7734, -0.3764, -0.51, 0.7734, -0.3764, 0.2755, 0.9609, 0.02944, 0.2755, 0.9609, 0.02944, 0.2755, 0.9609, 0.02944, -0.7518, 0.5896, 0.2952, -0.7518, 0.5896, 0.2952, -0.7518, 0.5896, 0.2952, -0.543, 0.8344, -0.09431, -0.543, 0.8344, -0.09431, -0.543, 0.8344, -0.09431, 0.6616, 0.647, -0.3789, 0.6616, 0.647, -0.3789, 0.6616, 0.647, -0.3789, -0.7797, 0.3574, -0.5141, -0.7797, 0.3574, -0.5141, -0.7797, 0.3574, -0.5141, -0.7043, 0.5886, 0.3969, -0.7043, 0.5886, 0.3969, -0.7043, 0.5886, 0.3969, -0.2264, -0.03428, 0.9734, -0.2264, -0.03428, 0.9734, -0.2264, -0.03428, 0.9734, 0.1381, 0.6005, 0.7876, 0.1381, 0.6005, 0.7876, 0.1381, 0.6005, 0.7876, -0.5035, 0.8364, 0.2166, -0.5035, 0.8364, 0.2166, -0.5035, 0.8364, 0.2166, 0.1372, 0.6238, 0.7695, 0.1275, 0.6199, 0.7742, 0.1374, 0.6237, 0.7695, 0.8307, -0.1098, 0.5458, 0.8307, -0.1098, 0.5458, 0.8307, -0.1098, 0.5458, -0.5269, 0.8311, 0.1777, -0.5269, 0.8311, 0.1777, -0.5269, 0.8311, 0.1777, 0.9789, 0.1864, 0.08388, 0.9789, 0.1864, 0.08388, 0.9789, 0.1864, 0.08388, 0.9801, 0.09096, 0.1763, 0.9801, 0.09096, 0.1763, 0.9801, 0.09096, 0.1763, 0.9743, -0.1324, 0.1821, 0.9743, -0.1324, 0.1821, 0.9743, -0.1324, 0.1821, -0.2568, -0.3874, 0.8854, -0.2568, -0.3874, 0.8854, -0.2568, -0.3874, 0.8854, 0.5564, -0.3324, 0.7616, 0.5564, -0.3324, 0.7616, 0.5564, -0.3324, 0.7616, -0.5982, -0.06022, 0.7991, -0.5982, -0.06022, 0.7991, -0.5982, -0.06022, 0.7991, -0.7711, -0.6326, -0.07241, -0.7711, -0.6326, -0.07241, -0.7711, -0.6326, -0.07241, -0.2086, 0.1398, 0.968, -0.2086, 0.1398, 0.968, -0.2086, 0.1398, 0.968, -0.5022, -0.7638, 0.4054, -0.5022, -0.7638, 0.4054, -0.5022, -0.7638, 0.4054, 0.8315, 0.1379, 0.5381, 0.8315, 0.1379, 0.5381, 0.8315, 0.1379, 0.5381, -0.9894, -0.1396, 0.04011, -0.9894, -0.1396, 0.04011, -0.9894, -0.1396, 0.04011, -0.6013, -0.7853, 0.1474, -0.6013, -0.7853, 0.1474, -0.6013, -0.7853, 0.1474, -0.6671, -0.4654, 0.5817, -0.6671, -0.4654, 0.5817, -0.6671, -0.4654, 0.5817, 0.321, 0.5426, 0.7763, 0.321, 0.5426, 0.7763, 0.321, 0.5426, 0.7763, -0.2208, -0.457, 0.8616, -0.2208, -0.457, 0.8616, -0.2208, -0.457, 0.8616, 0.3797, -0.6462, -0.662, 0.3797, -0.6462, -0.662, 0.3797, -0.6462, -0.662, 0.8871, 0.1319, 0.4424, 0.8871, 0.1319, 0.4424, 0.8871, 0.1319, 0.4424, 0.9062, 0.1672, 0.3883, 0.9062, 0.1672, 0.3883, 0.9062, 0.1672, 0.3883, 0.3475, -0.6528, -0.6731, 0.3475, -0.6528, -0.6731, 0.3475, -0.6528, -0.6731, -0.06535, 0.08913, -0.9939, -0.06535, 0.08913, -0.9939, -0.06535, 0.08913, -0.9939, 0.5673, 0.5265, 0.6332, 0.5673, 0.5265, 0.6332, 0.5673, 0.5265, 0.6332, 0.912, 0.03777, -0.4084, 0.912, 0.03777, -0.4084, 0.912, 0.03777, -0.4084, 0.6888, 0.6858, -0.2352, 0.6888, 0.6858, -0.2352, 0.6888, 0.6858, -0.2352, 0.3439, 0.8356, -0.4284, 0.3439, 0.8356, -0.4284, 0.3439, 0.8356, -0.4284, 0.6778, 0.01164, 0.7351, 0.6778, 0.01164, 0.7351, 0.6778, 0.01164, 0.7351, 0.2127, 0.5217, 0.8262, 0.2127, 0.5217, 0.8262, 0.2127, 0.5217, 0.8262, -0.5284, 0.6129, 0.5875, -0.5284, 0.6129, 0.5875, -0.5284, 0.6129, 0.5875, 0.9097, 0.07954, -0.4075, 0.9097, 0.07954, -0.4075, 0.9097, 0.07954, -0.4075, 0.7807, -0.2184, -0.5855, 0.7807, -0.2184, -0.5855, 0.7807, -0.2184, -0.5855, 0.3115, 0.4533, 0.8352, 0.3115, 0.4533, 0.8352, 0.3115, 0.4533, 0.8352, 0.3335, -0.6978, 0.6339, 0.3335, -0.6978, 0.6339, 0.3335, -0.6978, 0.6339, -0.4705, -0.5716, -0.6722, -0.4705, -0.5716, -0.6722, -0.4705, -0.5716, -0.6722, -0.7612, -0.4654, 0.4517, -0.7612, -0.4654, 0.4517, -0.7612, -0.4654, 0.4517, 0.1794, 0.1275, -0.9755, 0.1794, 0.1275, -0.9755, 0.1794, 0.1275, -0.9755, -0.9327, -0.3357, 0.1314, -0.9327, -0.3357, 0.1314, -0.9327, -0.3357, 0.1314, -0.8742, 0.2445, 0.4195, -0.8742, 0.2445, 0.4195, -0.8742, 0.2445, 0.4195, -0.9562, 0.268, 0.1178, -0.9562, 0.268, 0.1178, -0.9562, 0.268, 0.1178, -0.8221, -0.04111, -0.5678, -0.8221, -0.04111, -0.5678, -0.8221, -0.04111, -0.5678, 0.1708, -0.2454, -0.9543, 0.1708, -0.2454, -0.9543, 0.1708, -0.2454, -0.9543, -0.452, -0.7819, -0.4294, -0.452, -0.7819, -0.4294, -0.452, -0.7819, -0.4294, -0.9039, 0.0667, -0.4225, -0.9039, 0.0667, -0.4225, -0.9039, 0.0667, -0.4225, -0.4759, 0.1112, 0.8724, -0.4759, 0.1112, 0.8724, -0.4759, 0.1112, 0.8724, -0.2566, 0.1799, 0.9496, -0.2566, 0.1799, 0.9496, -0.2566, 0.1799, 0.9496, -0.1494, -0.844, 0.5152, -0.1494, -0.844, 0.5152, -0.1494, -0.844, 0.5152, -0.8862, 0.4306, 0.1712, -0.8862, 0.4306, 0.1712, -0.8862, 0.4306, 0.1712, -0.6977, -0.6055, 0.3828, -0.6977, -0.6055, 0.3828, -0.6977, -0.6055, 0.3828, -0.9533, -0.2886, -0.08877, -0.9533, -0.2886, -0.08877, -0.9533, -0.2886, -0.08877, -0.1338, -0.02983, 0.9906, -0.1338, -0.02983, 0.9906, -0.1338, -0.02983, 0.9906, 0.6627, -0.5035, -0.5543, 0.6627, -0.5035, -0.5543, 0.6627, -0.5035, -0.5543, 0.3992, -0.09768, 0.9116, 0.3992, -0.09768, 0.9116, 0.3992, -0.09768, 0.9116, 0.6002, -0.5032, -0.6218, 0.6002, -0.5032, -0.6218, 0.6002, -0.5032, -0.6218, -0.1046, -0.9299, -0.3527, -0.1046, -0.9299, -0.3527, -0.1046, -0.9299, -0.3527, -0.5099, -0.8178, -0.2668, -0.5099, -0.8178, -0.2668, -0.5099, -0.8178, -0.2668, 0.006933, -0.9029, -0.4298, 0.006933, -0.9029, -0.4298, 0.006933, -0.9029, -0.4298, -0.3305, -0.6776, -0.657, -0.3305, -0.6776, -0.657, -0.3305, -0.6776, -0.657, -0.3907, -0.9188, -0.0569, -0.3907, -0.9188, -0.0569, -0.3907, -0.9188, -0.0569, 0.6297, -0.5172, -0.5796, 0.6297, -0.5172, -0.5796, 0.6297, -0.5172, -0.5796, 0.9266, -0.2947, 0.2336, 0.9266, -0.2947, 0.2336, 0.9266, -0.2947, 0.2336, 0.3046, -0.3765, -0.8749, 0.3046, -0.3765, -0.8749, 0.3046, -0.3765, -0.8749, 0.8572, 0.464, -0.2236, 0.8572, 0.464, -0.2236, 0.8572, 0.464, -0.2236, 0.3624, 0.8885, 0.2816, 0.3624, 0.8885, 0.2816, 0.3624, 0.8885, 0.2816, -0.2214, -0.7614, -0.6093, -0.2214, -0.7614, -0.6093, -0.2214, -0.7614, -0.6093, 0.6612, 0.6058, 0.4425, 0.6612, 0.6058, 0.4425, 0.6612, 0.6058, 0.4425, 0.4976, -0.2959, -0.8154, 0.4976, -0.2959, -0.8154, 0.4976, -0.2959, -0.8154, -0.2169, -0.2162, -0.9519, -0.2169, -0.2162, -0.9519, -0.2169, -0.2162, -0.9519, 0.7512, 0.1949, -0.6306, 0.7512, 0.1949, -0.6306, 0.7512, 0.1949, -0.6306, -0.7618, -0.2707, -0.5886, -0.7618, -0.2707, -0.5886, -0.7618, -0.2707, -0.5886, 0.9242, -0.2816, -0.2581, 0.9242, -0.2816, -0.2581, 0.9242, -0.2816, -0.2581, 0.1326, -0.3128, -0.9405, 0.1326, -0.3128, -0.9405, 0.1326, -0.3128, -0.9405, -0.3403, 0.9403, 0.0001274, -0.3403, 0.9403, 0.0001274, -0.3403, 0.9403, 0.0001274, 0.876, 0.3721, -0.307, 0.876, 0.3721, -0.307, 0.876, 0.3721, -0.307, -0.8547, -0.3632, -0.3711, -0.8547, -0.3632, -0.3711, -0.8547, -0.3632, -0.3711, -0.2399, -0.1643, -0.9568, -0.2399, -0.1643, -0.9568, -0.2399, -0.1643, -0.9568, -0.06209, -0.2788, -0.9584, -0.06209, -0.2788, -0.9584, -0.06209, -0.2788, -0.9584, 0.2188, 0.9753, -0.02966, 0.2188, 0.9753, -0.02966, 0.2188, 0.9753, -0.02966, 0.2527, 0.5538, -0.7934, 0.2527, 0.5538, -0.7934, 0.2527, 0.5538, -0.7934, -0.6034, 0.7114, 0.3601, -0.6034, 0.7114, 0.3601, -0.6034, 0.7114, 0.3601, -0.09596, 0.9937, 0.05733, -0.09596, 0.9937, 0.05733, -0.09596, 0.9937, 0.05733, -0.8943, 0.4231, 0.1456, -0.8943, 0.4231, 0.1456, -0.8943, 0.4231, 0.1456, 0.5412, 0.5278, -0.6546, 0.5412, 0.5278, -0.6546, 0.5412, 0.5278, -0.6546, -0.2889, 0.4736, -0.832, -0.2889, 0.4736, -0.832, -0.2889, 0.4736, -0.832, -0.7492, 0.6412, 0.1663, -0.7492, 0.6412, 0.1663, -0.7492, 0.6412, 0.1663, 0.1375, 0.6243, 0.769, 0.1372, 0.6238, 0.7695, 0.1374, 0.6237, 0.7695, -0.5311, 0.812, 0.2421, -0.5311, 0.812, 0.2421, -0.5311, 0.812, 0.2421, -0.1331, 0.5502, 0.8243, -0.1331, 0.5502, 0.8243, -0.1331, 0.5502, 0.8243, -0.3338, 0.1813, 0.925, -0.3338, 0.1813, 0.925, -0.3338, 0.1813, 0.925, 0.9776, 0.004248, 0.2103, 0.9776, 0.004248, 0.2103, 0.9776, 0.004248, 0.2103, 0.6502, 0.0282, 0.7593, 0.6502, 0.0282, 0.7593, 0.6502, 0.0282, 0.7593, 0.9169, 0.3419, 0.206, 0.9169, 0.3419, 0.206, 0.9169, 0.3419, 0.206, -0.09463, 0.3275, 0.9401, -0.09463, 0.3275, 0.9401, -0.09463, 0.3275, 0.9401, 0.2693, 0.9626, -0.02772, 0.2693, 0.9626, -0.02772, 0.2693, 0.9626, -0.02772, 0.2991, -0.8065, 0.5101, 0.2991, -0.8065, 0.5101, 0.2991, -0.8065, 0.5101, -0.9002, -0.1161, 0.4198, -0.9002, -0.1161, 0.4198, -0.9002, -0.1161, 0.4198, -0.4752, 0.482, 0.7361, -0.4752, 0.482, 0.7361, -0.4752, 0.482, 0.7361, 0.1123, 0.2051, 0.9723, 0.1123, 0.2051, 0.9723, 0.1123, 0.2051, 0.9723, 0.06076, -0.9963, -0.06075, 0.06076, -0.9963, -0.06075, 0.06076, -0.9963, -0.06075, 0.6704, 0.3382, 0.6605, 0.6704, 0.3382, 0.6605, 0.6704, 0.3382, 0.6605, -0.9218, 0.2284, 0.3131, -0.9218, 0.2284, 0.3131, -0.9218, 0.2284, 0.3131, -0.4531, -0.8792, -0.1474, -0.4531, -0.8792, -0.1474, -0.4531, -0.8792, -0.1474, 0.2841, 0.5314, 0.7981, 0.2841, 0.5314, 0.7981, 0.2841, 0.5314, 0.7981, -0.3264, 0.2004, 0.9237, -0.3264, 0.2004, 0.9237, -0.3264, 0.2004, 0.9237, -0.2899, -0.885, -0.3643, -0.2899, -0.885, -0.3643, -0.2899, -0.885, -0.3643, 0.9873, -0.1579, 0.01722, 0.9873, -0.1579, 0.01722, 0.9873, -0.1579, 0.01722, -0.03871, 0.3173, -0.9475, -0.03871, 0.3173, -0.9475, -0.03871, 0.3173, -0.9475, 0.6365, -0.6998, 0.3242, 0.6365, -0.6998, 0.3242, 0.6365, -0.6998, 0.3242, 0.273, -0.8873, -0.3718, 0.273, -0.8873, -0.3718, 0.273, -0.8873, -0.3718, -0.1527, 0.006369, -0.9882, -0.1527, 0.006369, -0.9882, -0.1527, 0.006369, -0.9882, 0.1988, 0.9799, 0.01423, 0.1988, 0.9799, 0.01423, 0.1988, 0.9799, 0.01423, 0.7647, 0.2983, 0.5712, 0.7647, 0.2983, 0.5712, 0.7647, 0.2983, 0.5712, 0.5496, 0.5241, -0.6506, 0.5496, 0.5241, -0.6506, 0.5496, 0.5241, -0.6506, 0.8132, 0.3029, -0.4969, 0.8132, 0.3029, -0.4969, 0.8132, 0.3029, -0.4969, 0.9088, 0.4056, -0.09727, 0.9088, 0.4056, -0.09727, 0.9088, 0.4056, -0.09727, 0.1284, -0.001612, 0.9917, 0.1284, -0.001612, 0.9917, 0.1284, -0.001612, 0.9917, 0.9417, -0.001104, -0.3364, 0.9417, -0.001104, -0.3364, 0.9417, -0.001104, -0.3364, -0.4847, 0.3212, 0.8136, -0.4847, 0.3212, 0.8136, -0.4847, 0.3212, 0.8136, 0.2177, 0.9735, 0.0705, 0.2177, 0.9735, 0.0705, 0.2177, 0.9735, 0.0705, 0.3563, 0.5131, 0.7809, 0.3563, 0.5131, 0.7809, 0.3563, 0.5131, 0.7809, 0.8816, -0.1122, -0.4585, 0.8816, -0.1122, -0.4585, 0.8816, -0.1122, -0.4585, 0.6831, -0.4371, -0.585, 0.6831, -0.4371, -0.585, 0.6831, -0.4371, -0.585, 0.1848, -0.3498, 0.9184, 0.1848, -0.3498, 0.9184, 0.1848, -0.3498, 0.9184, 0.3974, -0.5585, 0.7282, 0.3974, -0.5585, 0.7282, 0.3974, -0.5585, 0.7282, -0.8544, -0.519, 0.02442, -0.8544, -0.519, 0.02442, -0.8544, -0.519, 0.02442, -0.6052, -0.7539, -0.2557, -0.6052, -0.7539, -0.2557, -0.6052, -0.7539, -0.2557, -0.07978, 0.2192, -0.9724, -0.07978, 0.2192, -0.9724, -0.07978, 0.2192, -0.9724, -0.9316, 0.202, -0.3023, -0.9316, 0.202, -0.3023, -0.9316, 0.202, -0.3023, -0.1157, 0.8742, -0.4715, -0.1157, 0.8742, -0.4715, -0.1157, 0.8742, -0.4715, -0.7833, 0.2934, -0.548, -0.7833, 0.2934, -0.548, -0.7833, 0.2934, -0.548, -0.481, -0.8033, -0.3512, -0.481, -0.8033, -0.3512, -0.481, -0.8033, -0.3512, -0.9784, 0.1241, -0.1654, -0.9784, 0.1241, -0.1654, -0.9784, 0.1241, -0.1654, -0.7788, -0.4016, 0.4819, -0.7788, -0.4016, 0.4819, -0.7788, -0.4016, 0.4819, -0.7689, 0.1964, -0.6085, -0.7689, 0.1964, -0.6085, -0.7689, 0.1964, -0.6085, -0.9956, 0.02669, -0.08934, -0.9956, 0.02669, -0.08934, -0.9956, 0.02669, -0.08934, -0.9007, 0.1363, -0.4125, -0.9007, 0.1363, -0.4125, -0.9007, 0.1363, -0.4125, -0.6875, -0.2589, 0.6784, -0.6875, -0.2589, 0.6784, -0.6875, -0.2589, 0.6784, -0.8086, -0.03195, -0.5875, -0.8086, -0.03195, -0.5875, -0.8086, -0.03195, -0.5875, -0.2207, -0.8655, -0.4497, -0.2207, -0.8655, -0.4497, -0.2207, -0.8655, -0.4497, 0.06639, -0.8228, 0.5644, 0.06639, -0.8228, 0.5644, 0.06639, -0.8228, 0.5644, -0.6681, -0.7315, 0.1363, -0.6681, -0.7315, 0.1363, -0.6681, -0.7315, 0.1363, -0.4379, -0.07613, 0.8958, -0.4379, -0.07613, 0.8958, -0.4379, -0.07613, 0.8958, -0.6376, -0.7621, 0.1122, -0.6376, -0.7621, 0.1122, -0.6376, -0.7621, 0.1122, -0.6827, -0.7209, 0.1188, -0.6827, -0.7209, 0.1188, -0.6827, -0.7209, 0.1188, -0.8842, 0.005768, -0.4671, -0.8842, 0.005768, -0.4671, -0.8842, 0.005768, -0.4671, -0.8842, 0.005768, -0.4671, -0.5322, 0.005769, -0.8466, -0.5322, 0.005769, -0.8466, -0.5322, 0.005769, -0.8466, -0.5322, 0.005769, -0.8466, -0.03758, 0.005769, -0.9993, -0.03758, 0.005769, -0.9993, -0.03758, 0.005769, -0.9993, -0.03758, 0.005769, -0.9993, 0.4671, 0.005769, -0.8842, 0.4671, 0.005769, -0.8842, 0.4671, 0.005769, -0.8842, 0.4671, 0.005769, -0.8842, 0.8466, 0.005769, -0.5322, 0.8466, 0.005769, -0.5322, 0.8466, 0.005769, -0.5322, 0.8466, 0.005769, -0.5322, 0.9993, 0.00577, -0.03756, 0.9993, 0.00577, -0.03756, 0.9993, 0.00577, -0.03756, 0.9993, 0.00577, -0.03756, 0.8842, 0.005769, 0.4671, 0.8842, 0.005769, 0.4671, 0.8842, 0.005769, 0.4671, 0.8842, 0.005769, 0.4671, 0.5322, 0.005769, 0.8466, 0.5322, 0.005769, 0.8466, 0.5322, 0.005769, 0.8466, 0.5322, 0.005769, 0.8466, 0.03757, 0.005769, 0.9993, 0.03757, 0.005769, 0.9993, 0.03757, 0.005769, 0.9993, 0.03757, 0.005769, 0.9993, -0.4671, 0.00577, 0.8842, -0.4671, 0.00577, 0.8842, -0.4671, 0.00577, 0.8842, -0.4671, 0.00577, 0.8842, -0.8466, 0.00577, 0.5322, -0.8466, 0.00577, 0.5322, -0.8466, 0.00577, 0.5322, -0.8466, 0.00577, 0.5322, -0.9993, 0.005769, 0.03758, -0.9993, 0.005769, 0.03758, -0.9993, 0.005769, 0.03758, -0.9993, 0.005769, 0.03758, -0.9991, 0.02127, 0.03756, -0.9991, 0.02127, 0.03756, -0.9991, 0.02127, 0.03756, -0.9991, 0.02127, 0.03756, -0.8464, 0.02127, 0.5321, -0.8464, 0.02127, 0.5321, -0.8464, 0.02127, 0.5321, -0.8464, 0.02127, 0.5321, -0.467, 0.02127, 0.884, -0.467, 0.02127, 0.884, -0.467, 0.02127, 0.884, -0.467, 0.02127, 0.884, 0.03757, 0.02127, 0.9991, 0.03757, 0.02127, 0.9991, 0.03757, 0.02127, 0.9991, 0.03757, 0.02127, 0.9991, 0.5321, 0.02127, 0.8464, 0.5321, 0.02127, 0.8464, 0.5321, 0.02127, 0.8464, 0.5321, 0.02127, 0.8464, 0.884, 0.02127, 0.467, 0.884, 0.02127, 0.467, 0.884, 0.02127, 0.467, 0.884, 0.02127, 0.467, 0.9991, 0.02127, -0.03755, 0.9991, 0.02127, -0.03755, 0.9991, 0.02127, -0.03755, 0.9991, 0.02127, -0.03755, 0.8464, 0.02127, -0.5321, 0.8464, 0.02127, -0.5321, 0.8464, 0.02127, -0.5321, 0.8464, 0.02127, -0.5321, 0.467, 0.02127, -0.884, 0.467, 0.02127, -0.884, 0.467, 0.02127, -0.884, 0.467, 0.02127, -0.884, -0.03757, 0.02127, -0.9991, -0.03757, 0.02127, -0.9991, -0.03757, 0.02127, -0.9991, -0.03757, 0.02127, -0.9991, -0.5321, 0.02127, -0.8464, -0.5321, 0.02127, -0.8464, -0.5321, 0.02127, -0.8464, -0.5321, 0.02127, -0.8464, -0.884, 0.02127, -0.467, -0.884, 0.02127, -0.467, -0.884, 0.02127, -0.467, -0.884, 0.02127, -0.467, -0.5245, -0.1039, -0.8451, -0.5245, -0.1039, -0.8451, -0.5245, -0.1039, -0.8451, -0.5245, -0.1039, -0.8451, -0.05255, -0.2933, -0.9546, -0.05255, -0.2933, -0.9546, -0.05255, -0.2933, -0.9546, -0.05255, -0.2933, -0.9546, 0.4288, -0.4007, -0.8097, 0.4288, -0.4007, -0.8097, 0.4288, -0.4007, -0.8097, 0.4288, -0.4007, -0.8097, 0.7954, -0.4004, -0.4551, 0.7954, -0.4004, -0.4551, 0.7954, -0.4004, -0.4551, 0.7954, -0.4004, -0.4551, 0.9559, -0.2933, 0.01816, 0.9559, -0.2933, 0.01816, 0.9559, -0.2933, 0.01816, 0.9559, -0.2933, 0.01816, 0.8652, -0.1056, 0.4903, 0.8652, -0.1056, 0.4903, 0.8652, -0.1056, 0.4903, 0.8652, -0.1056, 0.4903, 0.5408, 0.1138, 0.8334, 0.5408, 0.1138, 0.8334, 0.5408, 0.1138, 0.8334, 0.5408, 0.1138, 0.8334, 0.06981, 0.304, 0.9501, 0.06981, 0.304, 0.9501, 0.06981, 0.304, 0.9501, 0.06981, 0.304, 0.9501, -0.4173, 0.4132, 0.8094, -0.4173, 0.4132, 0.8094, -0.4173, 0.4132, 0.8094, -0.4173, 0.4132, 0.8094, -0.7903, 0.4138, 0.4518, -0.7903, 0.4138, 0.4518, -0.7903, 0.4138, 0.4518, -0.7903, 0.4138, 0.4518, -0.9516, 0.3059, -0.02851, -0.9516, 0.3059, -0.02851, -0.9516, 0.3059, -0.02851, -0.9516, 0.3059, -0.02851, -0.8554, 0.1164, -0.5048, -0.8554, 0.1164, -0.5048, -0.8554, 0.1164, -0.5048, -0.8554, 0.1164, -0.5048, -0.8388, 0.1507, -0.5231, -0.8388, 0.1507, -0.5231, -0.8388, 0.1507, -0.5231, -0.8388, 0.1507, -0.5231, -0.9108, 0.4057, -0.07629, -0.9108, 0.4057, -0.07629, -0.9108, 0.4057, -0.07629, -0.9108, 0.4057, -0.07629, -0.7362, 0.5531, 0.39, -0.7362, 0.5531, 0.39, -0.7362, 0.5531, 0.39, -0.7362, 0.5531, 0.39, -0.3624, 0.5531, 0.7501, -0.3624, 0.5531, 0.7501, -0.3624, 0.5531, 0.7501, -0.3624, 0.5531, 0.7501, 0.11, 0.4057, 0.9073, 0.11, 0.4057, 0.9073, 0.11, 0.4057, 0.9073, 0.11, 0.4057, 0.9073, 0.5539, 0.1507, 0.8189, 0.5539, 0.1507, 0.8189, 0.5539, 0.1507, 0.8189, 0.5539, 0.1507, 0.8189, 0.8489, -0.1426, 0.509, 0.8489, -0.1426, 0.509, 0.8489, -0.1426, 0.509, 0.8489, -0.1426, 0.509, 0.9167, -0.3946, 0.06298, 0.9167, -0.3946, 0.06298, 0.9167, -0.3946, 0.06298, 0.9167, -0.3946, 0.06298, 0.7416, -0.5392, -0.3991, 0.7416, -0.5392, -0.3991, 0.7416, -0.5392, -0.3991, 0.7416, -0.5392, -0.3991, 0.3714, -0.5392, -0.7559, 0.3714, -0.5392, -0.7559, 0.3714, -0.5392, -0.7559, 0.3714, -0.5392, -0.7559, -0.09693, -0.3946, -0.9137, -0.09693, -0.3946, -0.9137, -0.09693, -0.3946, -0.9137, -0.09693, -0.3946, -0.9137, -0.5401, -0.1426, -0.8294, -0.5401, -0.1426, -0.8294, -0.5401, -0.1426, -0.8294, -0.5401, -0.1426, -0.8294, -0.9958, -0.091, -0.003049, -0.9958, -0.091, -0.003049, -0.9958, -0.091, -0.003049, -0.9958, -0.091, -0.003049, -0.8467, -0.2823, 0.451, -0.8467, -0.2823, 0.451, -0.8467, -0.2823, 0.451, -0.8467, -0.2823, 0.451, -0.4545, -0.3981, 0.7968, -0.4545, -0.3981, 0.7968, -0.4545, -0.3981, 0.7968, -0.4545, -0.3981, 0.7968, 0.06411, -0.3981, 0.9151, 0.06411, -0.3981, 0.9151, 0.06411, -0.3981, 0.9151, 0.06411, -0.3981, 0.9151, 0.5675, -0.2823, 0.7735, 0.5675, -0.2823, 0.7735, 0.5675, -0.2823, 0.7735, 0.5675, -0.2823, 0.7735, 0.8987, -0.09099, 0.429, 0.8987, -0.09099, 0.429, 0.8987, -0.09099, 0.429, 0.8987, -0.09099, 0.429, 0.9941, 0.1081, 0.004836, 0.9941, 0.1081, 0.004836, 0.9941, 0.1081, 0.004836, 0.9941, 0.1081, 0.004836, 0.8425, 0.2989, -0.4482, 0.8425, 0.2989, -0.4482, 0.8425, 0.2989, -0.4482, 0.8425, 0.2989, -0.4482, 0.4517, 0.4143, -0.7902, 0.4517, 0.4143, -0.7902, 0.4517, 0.4143, -0.7902, 0.4517, 0.4143, -0.7902, -0.06447, 0.4143, -0.9079, -0.06447, 0.4143, -0.9079, -0.06447, 0.4143, -0.9079, -0.06447, 0.4143, -0.9079, -0.5649, 0.2989, -0.7691, -0.5649, 0.2989, -0.7691, -0.5649, 0.2989, -0.7691, -0.5649, 0.2989, -0.7691, -0.8979, 0.1081, -0.4267, -0.8979, 0.1081, -0.4267, -0.8979, 0.1081, -0.4267, -0.8979, 0.1081, -0.4267, -0.9076, 0.138, -0.3966, -0.9076, 0.138, -0.3966, -0.9076, 0.138, -0.3966, -0.9076, 0.138, -0.3966, -0.5867, 0.3937, -0.7077, -0.5867, 0.3937, -0.7077, -0.5867, 0.3937, -0.7077, -0.5867, 0.3937, -0.7077, -0.08512, 0.5518, -0.8296, -0.08512, 0.5518, -0.8296, -0.08512, 0.5518, -0.8296, -0.08512, 0.5518, -0.8296, 0.4364, 0.5518, -0.7107, 0.4364, 0.5518, -0.7107, 0.4364, 0.5518, -0.7107, 0.4364, 0.5518, -0.7107, 0.8355, 0.3936, -0.3834, 0.8355, 0.3936, -0.3834, 0.8355, 0.3936, -0.3834, 0.8355, 0.3936, -0.3834, 0.9898, 0.138, 0.03607, 0.9898, 0.138, 0.03607, 0.9898, 0.138, 0.03607, 0.9898, 0.138, 0.03607, 0.9082, -0.1245, 0.3996, 0.9082, -0.1245, 0.3996, 0.9082, -0.1245, 0.3996, 0.9082, -0.1245, 0.3996, 0.5764, -0.3833, 0.7217, 0.5764, -0.3833, 0.7217, 0.5764, -0.3833, 0.7217, 0.5764, -0.3833, 0.7217, 0.0784, -0.5374, 0.8397, 0.0784, -0.5374, 0.8397, 0.0784, -0.5374, 0.8397, 0.0784, -0.5374, 0.8397, -0.4347, -0.5374, 0.7227, -0.4347, -0.5374, 0.7227, -0.4347, -0.5374, 0.7227, -0.4347, -0.5374, 0.7227, -0.8323, -0.3833, 0.4004, -0.8323, -0.3833, 0.4004, -0.8323, -0.3833, 0.4004, -0.8323, -0.3833, 0.4004, -0.9916, -0.1245, -0.03368, -0.9916, -0.1245, -0.03368, -0.9916, -0.1245, -0.03368, -0.9916, -0.1245, -0.03368, -0.4599, -0.2484, 0.8525, -0.4599, -0.2484, 0.8525, -0.4599, -0.2484, 0.8525, -0.4599, -0.2484, 0.8525, -0.03062, 0.2457, -0.9689, -0.03062, 0.2457, -0.9689, -0.03062, 0.2457, -0.9689, -0.03062, 0.2457, -0.9689, 0.9965, 0.07079, -0.04517, 0.9965, 0.07079, -0.04517, 0.9965, 0.07079, -0.04517, 0.9965, 0.07079, -0.04517, 0.04485, -0.2484, 0.9676, 0.04485, -0.2484, 0.9676, 0.04485, -0.2484, 0.9676, 0.04485, -0.2484, 0.9676, -0.5162, 0.184, -0.8365, -0.5162, 0.184, -0.8365, -0.5162, 0.184, -0.8365, -0.5162, 0.184, -0.8365, -0.9979, -0.06219, 0.01793, -0.9979, -0.06219, 0.01793, -0.9979, -0.06219, 0.01793, -0.9979, -0.06219, 0.01793, 0.8278, 0.184, -0.53, 0.8278, 0.184, -0.53, 0.8278, 0.184, -0.53, 0.8278, 0.184, -0.53, 0.5421, -0.1801, 0.8208, 0.5421, -0.1801, 0.8208, 0.5421, -0.1801, 0.8208, 0.5421, -0.1801, 0.8208, -0.8783, 0.07079, -0.4727, -0.8783, 0.07079, -0.4727, -0.8783, 0.07079, -0.4727, -0.8783, 0.07079, -0.4727, -0.8444, -0.1801, 0.5046, -0.8444, -0.1801, 0.5046, -0.8444, -0.1801, 0.5046, -0.8444, -0.1801, 0.5046, 0.4477, 0.2457, -0.8598, 0.4477, 0.2457, -0.8598, 0.4477, 0.2457, -0.8598, 0.4477, 0.2457, -0.8598, 0.8915, -0.06219, 0.4488, 0.8915, -0.06219, 0.4488, 0.8915, -0.06219, 0.4488, 0.8915, -0.06219, 0.4488, 0.9044, -0.1398, 0.4032, 0.9044, -0.1398, 0.4032, 0.9044, -0.1398, 0.4032, 0.9044, -0.1398, 0.4032, 0.437, 0.5662, -0.6989, 0.437, 0.5662, -0.6989, 0.437, 0.5662, -0.6989, 0.437, 0.5662, -0.6989, -0.8333, -0.4008, 0.3807, -0.8333, -0.4008, 0.3807, -0.8333, -0.4008, 0.3807, -0.8333, -0.4008, 0.3807, -0.9151, 0.1248, -0.3834, -0.9151, 0.1248, -0.3834, -0.9151, 0.1248, -0.3834, -0.9151, 0.1248, -0.3834, 0.5859, -0.4008, 0.7044, 0.5859, -0.4008, 0.7044, 0.5859, -0.4008, 0.7044, 0.5859, -0.4008, 0.7044, 0.8396, 0.3979, -0.3697, 0.8396, 0.3979, -0.3697, 0.8396, 0.3979, -0.3697, 0.8396, 0.3979, -0.3697, -0.9898, -0.1398, -0.02876, -0.9898, -0.1398, -0.02876, -0.9898, -0.1398, -0.02876, -0.9898, -0.1398, -0.02876, -0.5963, 0.3979, -0.6972, -0.5963, 0.3979, -0.6972, -0.5963, 0.3979, -0.6972, -0.5963, 0.3979, -0.6972, 0.08734, -0.5626, 0.8221, 0.08734, -0.5626, 0.8221, 0.08734, -0.5626, 0.8221, 0.08734, -0.5626, 0.8221, 0.9909, 0.1248, 0.05125, 0.9909, 0.1248, 0.05125, 0.9909, 0.1248, 0.05125, 0.9909, 0.1248, 0.05125, -0.0908, 0.5662, -0.8193, -0.0908, 0.5662, -0.8193, -0.0908, 0.5662, -0.8193, -0.0908, 0.5662, -0.8193, -0.4351, -0.5626, 0.703, -0.4351, -0.5626, 0.703, -0.4351, -0.5626, 0.703, -0.4351, -0.5626, 0.703, 0.8931, -0.04968, 0.4471, 0.8931, -0.04968, 0.4471, 0.8931, -0.04968, 0.4471, 0.8931, -0.04968, 0.4471, -0.4273, 0.4245, 0.7983, -0.4273, 0.4245, 0.7983, -0.4273, 0.4245, 0.7983, -0.4273, 0.4245, 0.7983, -0.04687, -0.3467, -0.9368, -0.04687, -0.3467, -0.9368, -0.04687, -0.3467, -0.9368, -0.04687, -0.3467, -0.9368, -0.8726, 0.03081, -0.4874, -0.8726, 0.03081, -0.4874, -0.8726, 0.03081, -0.4874, -0.8726, 0.03081, -0.4874, 0.9677, -0.2507, -0.02549, 0.9677, -0.2507, -0.02549, 0.9677, -0.2507, -0.02549, 0.9677, -0.2507, -0.02549, 0.05679, 0.3545, 0.9333, 0.05679, 0.3545, 0.9333, 0.05679, 0.3545, 0.9333, 0.05679, 0.3545, 0.9333, -0.5226, -0.1886, -0.8314, -0.5226, -0.1886, -0.8314, -0.5226, -0.1886, -0.8314, -0.5226, -0.1886, -0.8314, -0.9691, 0.2467, 0.003807, -0.9691, 0.2467, 0.003807, -0.9691, 0.2467, 0.003807, -0.9691, 0.2467, 0.003807, 0.7958, -0.3788, -0.4724, 0.7958, -0.3788, -0.4724, 0.7958, -0.3788, -0.4724, 0.7958, -0.3788, -0.4724, 0.5514, 0.1809, 0.8144, 0.5514, 0.1809, 0.8144, 0.5514, 0.1809, 0.8144, 0.5514, 0.1809, 0.8144, -0.7959, 0.3861, 0.4663, -0.7959, 0.3861, 0.4663, -0.7959, 0.3861, 0.4663, -0.7959, 0.3861, 0.4663, 0.4303, -0.4138, -0.8022, 0.4303, -0.4138, -0.8022, 0.4303, -0.4138, -0.8022, 0.4303, -0.4138, -0.8022, 0.9966, 0.04318, -0.0701, 0.9966, 0.04318, -0.0701, 0.9966, 0.04318, -0.0701, 0.9966, 0.04318, -0.0701, 0.5151, 0.1347, -0.8465, 0.5151, 0.1347, -0.8465, 0.5151, 0.1347, -0.8465, 0.5151, 0.1347, -0.8465, -0.5239, -0.1414, 0.84, -0.5239, -0.1414, 0.84, -0.5239, -0.1414, 0.84, -0.5239, -0.1414, 0.84, 0.8316, 0.103, -0.5457, 0.8316, 0.103, -0.5457, 0.8316, 0.103, -0.5457, 0.8316, 0.103, -0.5457, -0.1012, -0.1479, 0.9838, -0.1012, -0.1479, 0.9838, -0.1012, -0.1479, 0.9838, -0.1012, -0.1479, 0.9838, 0.0729, 0.142, -0.9872, 0.0729, 0.142, -0.9872, 0.0729, 0.142, -0.9872, 0.0729, 0.142, -0.9872, 0.4162, -0.1171, 0.9017, 0.4162, -0.1171, 0.9017, 0.4162, -0.1171, 0.9017, 0.4162, -0.1171, 0.9017, -0.4791, 0.1103, -0.8708, -0.4791, 0.1103, -0.8708, -0.4791, 0.1103, -0.8708, -0.4791, 0.1103, -0.8708, -0.9016, 0.03301, -0.4314, -0.9016, 0.03301, -0.4314, -0.9016, 0.03301, -0.4314, -0.9016, 0.03301, -0.4314, -0.8286, -0.1089, 0.5491, -0.8286, -0.1089, 0.5491, -0.8286, -0.1089, 0.5491, -0.8286, -0.1089, 0.5491, 0.8601, -0.04328, 0.5083, 0.8601, -0.04328, 0.5083, 0.8601, -0.04328, 0.5083, 0.8601, -0.04328, 0.5083, -0.9926, -0.04999, 0.111, -0.9926, -0.04999, 0.111, -0.9926, -0.04999, 0.111, -0.9926, -0.04999, 0.111])] * 3)])

# ---- objects
ob_cube_035_cube_040 = bpy.data.objects.new('Cube.035_Cube.040', me_cube_035_cube_040)

# ---- transforms, parenting, visibility, modifiers, constraints
ob_cube_035_cube_040.location = (0.0, 0.0, 0.0)
ob_cube_035_cube_040.rotation_euler = (1.571, -0.0, 0.0)

# ---- collection membership
col_collection.objects.link(ob_cube_035_cube_040)

# ---- scene / render settings (as saved in the file)
scene.frame_start = 1; scene.frame_end = 250; scene.frame_set(1)
scene.render.engine = 'BLENDER_EEVEE_NEXT'
scene.cycles.sampling_pattern = 'TABULATED_SOBOL'
scene.cycles.use_light_tree = False
scene.view_settings.view_transform = 'Filmic'
bpy.context.view_layer.update()

# ---- added for rendering (the .blend has no active camera and no usable light): camera, sun
cam_auto = bpy.data.cameras.new('AutoCamera')
cam_auto.lens = 50.0
cam_auto.sensor_width = 36.0
cam_auto.clip_end = 1000.0
ob_auto_camera = bpy.data.objects.new('AutoCamera', cam_auto)
scene.collection.objects.link(ob_auto_camera)
ob_auto_camera.location = (10.6496, -12.7865, 12.9349)
ob_auto_camera.rotation_euler = (1.09748, -7.21219e-08, 0.694738)
scene.camera = ob_auto_camera
light_auto_sun = bpy.data.lights.new('AutoSun', 'SUN')
light_auto_sun.energy = 3.0
light_auto_sun.angle = 0.0523599
ob_auto_sun = bpy.data.objects.new('AutoSun', light_auto_sun)
scene.collection.objects.link(ob_auto_sun)
ob_auto_sun.rotation_euler = (0.872665, 0.174533, 0.523599)
bpy.context.view_layer.update()
